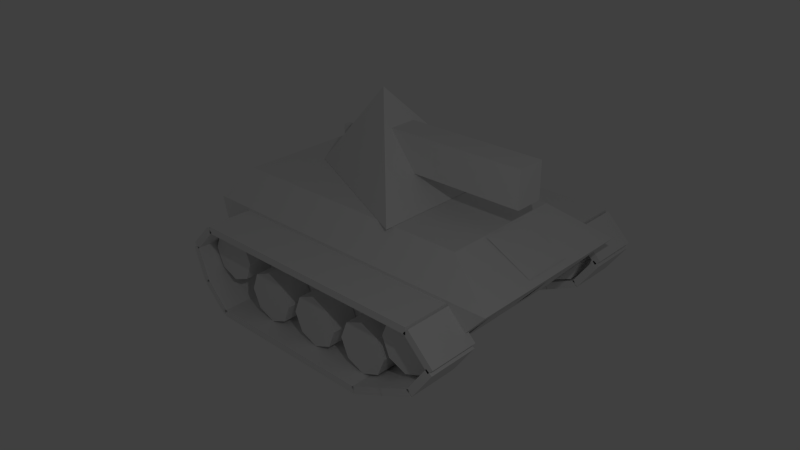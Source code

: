 # Source: mvehicles_tank.blend  (saved by Blender 2.76.0; exported with 4.5.12 LTS)
import bpy
from mathutils import Matrix  # noqa: F401  (used for matrix-valued properties, if any)

bpy.ops.wm.read_factory_settings(use_empty=True)
scene = bpy.context.scene
scene.name = 'Scene'

# ---- collections
col_collection_1 = bpy.data.collections.new('Collection 1'); scene.collection.children.link(col_collection_1)

# ---- materials (node trees are filled in below, after node groups)
mat_material = bpy.data.materials.new('Material')
mat_material.alpha_threshold = 0.0
mat_material.use_transparent_shadow = False
mat_material.roughness = 0.5
mat_material.line_color = (0.0, 0.0, 0.0, 1.0)
mat_m_hull = bpy.data.materials.new('m_hull')
mat_m_hull.alpha_threshold = 0.0
mat_m_hull.use_transparent_shadow = False
mat_m_hull.roughness = 0.5
mat_m_decal1 = bpy.data.materials.new('m_decal1')
mat_m_decal1.alpha_threshold = 0.0
mat_m_decal1.use_transparent_shadow = False
mat_m_decal1.roughness = 0.5
mat_m_decal2 = bpy.data.materials.new('m_decal2')
mat_m_decal2.alpha_threshold = 0.0
mat_m_decal2.use_transparent_shadow = False
mat_m_decal2.roughness = 0.5
mat_m_decal3 = bpy.data.materials.new('m_decal3')
mat_m_decal3.alpha_threshold = 0.0
mat_m_decal3.use_transparent_shadow = False
mat_m_decal3.roughness = 0.5
mat_m_decal4 = bpy.data.materials.new('m_decal4')
mat_m_decal4.alpha_threshold = 0.0
mat_m_decal4.use_transparent_shadow = False
mat_m_decal4.roughness = 0.5
mat_m_decal5 = bpy.data.materials.new('m_decal5')
mat_m_decal5.alpha_threshold = 0.0
mat_m_decal5.use_transparent_shadow = False
mat_m_decal5.roughness = 0.5

# ---- material node trees

# ---- world
world_world = bpy.data.worlds.new('World'); scene.world = world_world
world_world.color = (0.05088, 0.05088, 0.05088)
world_world.use_sun_shadow = False
world_world.sun_shadow_jitter_overblur = 0.0
world_world.cycles.sampling_method = 'MANUAL'
world_world.cycles.sample_map_resolution = 256

# ---- cameras
cam_camera = bpy.data.cameras.new('Camera')
cam_camera.clip_end = 100.0
cam_camera.lens = 35.0
cam_camera.sensor_width = 32.0
cam_camera.sensor_height = 18.0
cam_camera.ortho_scale = 7.314
cam_camera.dof.focus_distance = 0.0
cam_camera.dof.aperture_fstop = 128.0

# ---- lights
light_sun_005 = bpy.data.lights.new('Sun.005', 'SUN')
light_sun_005.transmission_factor = 0.0
light_sun_005.angle = 0.1993
light_sun_005.energy = 1.0
light_sun_005.shadow_buffer_clip_start = 0.5
light_sun_005.shadow_soft_size = 0.1
light_sun_005.shadow_cascade_max_distance = 1000.0
light_sun_005.cycles.use_multiple_importance_sampling = False
light_sun_004 = bpy.data.lights.new('Sun.004', 'SUN')
light_sun_004.transmission_factor = 0.0
light_sun_004.angle = 0.1993
light_sun_004.energy = 1.0
light_sun_004.shadow_buffer_clip_start = 0.5
light_sun_004.shadow_soft_size = 0.1
light_sun_004.shadow_cascade_max_distance = 1000.0
light_sun_004.cycles.use_multiple_importance_sampling = False
light_sun_003 = bpy.data.lights.new('Sun.003', 'SUN')
light_sun_003.transmission_factor = 0.0
light_sun_003.angle = 0.1993
light_sun_003.energy = 1.0
light_sun_003.shadow_buffer_clip_start = 0.5
light_sun_003.shadow_soft_size = 0.1
light_sun_003.shadow_cascade_max_distance = 1000.0
light_sun_003.cycles.use_multiple_importance_sampling = False
light_sun_002 = bpy.data.lights.new('Sun.002', 'SUN')
light_sun_002.transmission_factor = 0.0
light_sun_002.angle = 0.1993
light_sun_002.energy = 1.0
light_sun_002.shadow_buffer_clip_start = 0.5
light_sun_002.shadow_soft_size = 0.1
light_sun_002.shadow_cascade_max_distance = 1000.0
light_sun_002.cycles.use_multiple_importance_sampling = False
light_sun_001 = bpy.data.lights.new('Sun.001', 'SUN')
light_sun_001.transmission_factor = 0.0
light_sun_001.angle = 0.1993
light_sun_001.energy = 1.0
light_sun_001.shadow_buffer_clip_start = 0.5
light_sun_001.shadow_soft_size = 0.1
light_sun_001.shadow_cascade_max_distance = 1000.0
light_sun_001.cycles.use_multiple_importance_sampling = False
light_sun = bpy.data.lights.new('Sun', 'SUN')
light_sun.transmission_factor = 0.0
light_sun.angle = 0.1993
light_sun.energy = 1.0
light_sun.shadow_buffer_clip_start = 0.5
light_sun.shadow_soft_size = 0.1
light_sun.shadow_cascade_max_distance = 1000.0
light_sun.cycles.use_multiple_importance_sampling = False
light_lamp = bpy.data.lights.new('Lamp', 'POINT')
light_lamp.transmission_factor = 0.0
light_lamp.cutoff_distance = 30.0
light_lamp.energy = 100.0
light_lamp.shadow_buffer_clip_start = 1.001
light_lamp.shadow_soft_size = 0.1
light_lamp.shadow_maximum_resolution = 0.006
light_lamp.use_absolute_resolution = True
light_lamp.cycles.use_multiple_importance_sampling = False

# ---- meshes
me_cube_002 = bpy.data.meshes.new('Cube.002')
me_cube_002.from_pydata([(-0.55, -1.25, 0.6), (-0.55, -1.25, 1.1), (-0.55, -1.15, 0.6), (-0.55, -1.15, 1.1), (-0.45, -1.25, 0.6), (-0.45, -1.25, 1.1), (-0.45, -1.15, 0.6), (-0.45, -1.15, 1.1)], [], [(1, 3, 2, 0), (3, 7, 6, 2), (7, 5, 4, 6), (5, 1, 0, 4), (5, 7, 3, 1)])
_uv = me_cube_002.uv_layers.new(name='UVMap')
_uv.uv.foreach_set('vector', [0.09723, 0.5496, 0.109, 0.5496, 0.109, 0.6086, 0.09723, 0.6086, 0.109, 0.5496, 0.109, 0.5379, 0.1679, 0.5379, 0.1679, 0.5496, 0.109, 0.5379, 0.09723, 0.5379, 0.09723, 0.4789, 0.109, 0.4789, 0.09723, 0.5379, 0.09723, 0.5496, 0.03832, 0.5496, 0.03832, 0.5379, 0.09723, 0.5379, 0.109, 0.5379, 0.109, 0.5496, 0.09723, 0.5496])
me_cube_002.use_remesh_preserve_volume = False
me_cube_002.use_remesh_preserve_attributes = False
me_cube_002.use_mirror_vertex_groups = False
me_cube_002.update()
me_cube_001 = bpy.data.meshes.new('Cube.001')
me_cube_001.from_pydata([(-1.25, -1.675, -0.1583), (-1.25, -1.925, 0.8417), (-1.25, 1.825, -0.1583), (-1.25, 2.7, 0.8417), (1.25, -1.675, -0.1583), (1.25, -1.925, 0.8417), (1.25, 1.825, -0.1583), (1.25, 2.7, 0.8417), (-0.875, 1.95, 1.217), (0.875, 1.95, 1.217), (-0.875, -1.675, 1.217), (0.875, -1.675, 1.217), (-1.64, -1.25, -0.06), (-1.26, -1.25, -0.06), (-1.64, -1.505, 0.04544), (-1.26, -1.505, 0.04544), (-1.64, -1.61, 0.3), (-1.26, -1.61, 0.3), (-1.64, -1.505, 0.5546), (-1.26, -1.505, 0.5546), (-1.64, -1.25, 0.66), (-1.26, -1.25, 0.66), (-1.64, -0.9954, 0.5546), (-1.26, -0.9954, 0.5546), (-1.64, -0.89, 0.3), (-1.26, -0.89, 0.3), (-1.64, -0.9954, 0.04544), (-1.26, -0.9954, 0.04544), (-1.3, -1.589, -0.1318), (-1.3, -1.518, -0.06109), (-1.3, -1.235, -0.4854), (-1.3, -1.165, -0.4146), (-2.0, -1.589, -0.1318), (-2.0, -1.518, -0.06109), (-2.0, -1.235, -0.4854), (-2.0, -1.165, -0.4146), (-1.3, -1.503, -0.08413), (-1.3, -1.597, -0.1159), (-1.3, -1.661, 0.39), (-1.3, -1.756, 0.3583), (-2.0, -1.503, -0.08413), (-2.0, -1.597, -0.1159), (-2.0, -1.661, 0.39), (-2.0, -1.756, 0.3583), (-1.3, 0.3, -0.5), (-1.3, 0.3, -0.4), (-1.3, 0.8, -0.5), (-1.3, 0.8, -0.4), (-2.0, 0.3, -0.5), (-2.0, 0.3, -0.4), (-2.0, 0.8, -0.5), (-2.0, 0.8, -0.4), (-1.3, 1.321, -0.4953), (-1.3, 1.279, -0.4047), (-1.3, 1.774, -0.284), (-1.3, 1.732, -0.1934), (-2.0, 1.321, -0.4953), (-2.0, 1.279, -0.4047), (-2.0, 1.774, -0.284), (-2.0, 1.732, -0.1934), (-1.3, 2.241, -0.05368), (-1.3, 2.159, 0.003679), (-1.3, 2.528, 0.3559), (-1.3, 2.446, 0.4133), (-2.0, 2.241, -0.05368), (-2.0, 2.159, 0.003679), (-2.0, 2.528, 0.3559), (-2.0, 2.446, 0.4133), (-2.0, 1.15, 0.8), (-2.0, 1.15, 0.7), (-2.0, 0.65, 0.8), (-2.0, 0.65, 0.7), (-1.3, 1.15, 0.8), (-1.3, 1.15, 0.7), (-1.3, 0.65, 0.8), (-1.3, 0.65, 0.7), (-2.0, 2.539, 0.4318), (-2.0, 2.468, 0.3611), (-2.0, 2.185, 0.7854), (-2.0, 2.115, 0.7146), (-1.3, 2.539, 0.4318), (-1.3, 2.468, 0.3611), (-1.3, 2.185, 0.7854), (-1.3, 2.115, 0.7146), (-2.0, 1.65, 0.8), (-2.0, 1.65, 0.7), (-2.0, 1.15, 0.8), (-2.0, 1.15, 0.7), (-1.3, 1.65, 0.8), (-1.3, 1.65, 0.7), (-1.3, 1.15, 0.8), (-1.3, 1.15, 0.7), (-2.0, 2.15, 0.8), (-2.0, 2.15, 0.7), (-2.0, 1.65, 0.8), (-2.0, 1.65, 0.7), (-1.3, 2.15, 0.8), (-1.3, 2.15, 0.7), (-1.3, 1.65, 0.8), (-1.3, 1.65, 0.7), (-2.0, 0.65, 0.8), (-2.0, 0.65, 0.7), (-2.0, 0.15, 0.8), (-2.0, 0.15, 0.7), (-1.3, 0.65, 0.8), (-1.3, 0.65, 0.7), (-1.3, 0.15, 0.8), (-1.3, 0.15, 0.7), (-2.0, 0.15, 0.8), (-2.0, 0.15, 0.7), (-2.0, -0.35, 0.8), (-2.0, -0.35, 0.7), (-1.3, 0.15, 0.8), (-1.3, 0.15, 0.7), (-1.3, -0.35, 0.8), (-1.3, -0.35, 0.7), (-2.0, -0.35, 0.8), (-2.0, -0.35, 0.7), (-2.0, -0.85, 0.8), (-2.0, -0.85, 0.7), (-1.3, -0.35, 0.8), (-1.3, -0.35, 0.7), (-1.3, -0.85, 0.8), (-1.3, -0.85, 0.7), (-2.0, -0.85, 0.8), (-2.0, -0.85, 0.7), (-2.0, -1.35, 0.8), (-2.0, -1.35, 0.7), (-1.3, -0.85, 0.8), (-1.3, -0.85, 0.7), (-1.3, -1.35, 0.8), (-1.3, -1.35, 0.7), (-1.3, 1.771, -0.2853), (-1.3, 1.729, -0.1947), (-1.3, 2.224, -0.07401), (-1.3, 2.182, 0.01662), (-2.0, 1.771, -0.2853), (-2.0, 1.729, -0.1947), (-2.0, 2.224, -0.07401), (-2.0, 2.182, 0.01662), (-1.3, 0.8, -0.5), (-1.3, 0.8, -0.4), (-1.3, 1.3, -0.5), (-1.3, 1.3, -0.4), (-2.0, 0.8, -0.5), (-2.0, 0.8, -0.4), (-2.0, 1.3, -0.5), (-2.0, 1.3, -0.4), (-1.3, -0.2, -0.5), (-1.3, -0.2, -0.4), (-1.3, 0.3, -0.5), (-1.3, 0.3, -0.4), (-2.0, -0.2, -0.5), (-2.0, -0.2, -0.4), (-2.0, 0.3, -0.5), (-2.0, 0.3, -0.4), (-1.3, -0.7, -0.5), (-1.3, -0.7, -0.4), (-1.3, -0.2, -0.5), (-1.3, -0.2, -0.4), (-2.0, -0.7, -0.5), (-2.0, -0.7, -0.4), (-2.0, -0.2, -0.5), (-2.0, -0.2, -0.4), (-1.3, -1.2, -0.5), (-1.3, -1.2, -0.4), (-1.3, -0.7, -0.5), (-1.3, -0.7, -0.4), (-2.0, -1.2, -0.5), (-2.0, -1.2, -0.4), (-2.0, -0.7, -0.5), (-2.0, -0.7, -0.4), (-2.0, -1.385, 0.7854), (-2.0, -1.315, 0.7146), (-2.0, -1.739, 0.4318), (-2.0, -1.668, 0.3611), (-1.3, -1.385, 0.7854), (-1.3, -1.315, 0.7146), (-1.3, -1.739, 0.4318), (-1.3, -1.668, 0.3611), (-1.26, 2.155, 0.04544), (-1.64, 2.155, 0.04544), (-1.26, 2.26, 0.3), (-1.64, 2.26, 0.3), (-1.26, 2.155, 0.5546), (-1.64, 2.155, 0.5546), (-1.26, 1.9, 0.66), (-1.64, 1.9, 0.66), (-1.26, 1.645, 0.5546), (-1.64, 1.645, 0.5546), (-1.26, 1.54, 0.3), (-1.64, 1.54, 0.3), (-1.26, 1.645, 0.04544), (-1.64, 1.645, 0.04544), (-1.26, 1.9, -0.06), (-1.64, 1.9, -0.06), (-1.64, 1.2, -0.4), (-1.26, 1.2, -0.4), (-1.64, 0.9454, -0.2946), (-1.26, 0.9454, -0.2946), (-1.64, 0.84, -0.04), (-1.26, 0.84, -0.04), (-1.64, 0.9454, 0.2146), (-1.26, 0.9454, 0.2146), (-1.64, 1.2, 0.32), (-1.26, 1.2, 0.32), (-1.64, 1.455, 0.2146), (-1.26, 1.455, 0.2146), (-1.64, 1.56, -0.04), (-1.26, 1.56, -0.04), (-1.64, 1.455, -0.2946), (-1.26, 1.455, -0.2946), (-1.64, 0.35, -0.4), (-1.26, 0.35, -0.4), (-1.64, 0.09544, -0.2946), (-1.26, 0.09544, -0.2946), (-1.64, -0.01, -0.04), (-1.26, -0.01, -0.04), (-1.64, 0.09544, 0.2146), (-1.26, 0.09544, 0.2146), (-1.64, 0.35, 0.32), (-1.26, 0.35, 0.32), (-1.64, 0.6046, 0.2146), (-1.26, 0.6046, 0.2146), (-1.64, 0.71, -0.04), (-1.26, 0.71, -0.04), (-1.64, 0.6046, -0.2946), (-1.26, 0.6046, -0.2946), (-1.64, -0.5, -0.4), (-1.26, -0.5, -0.4), (-1.64, -0.7546, -0.2946), (-1.26, -0.7546, -0.2946), (-1.64, -0.86, -0.04), (-1.26, -0.86, -0.04), (-1.64, -0.7546, 0.2146), (-1.26, -0.7546, 0.2146), (-1.64, -0.5, 0.32), (-1.26, -0.5, 0.32), (-1.64, -0.2454, 0.2146), (-1.26, -0.2454, 0.2146), (-1.64, -0.14, -0.04), (-1.26, -0.14, -0.04), (-1.64, -0.2454, -0.2946), (-1.26, -0.2454, -0.2946), (1.197, -1.589, -0.1318), (1.197, -1.518, -0.06109), (1.197, -1.235, -0.4854), (1.197, -1.165, -0.4146), (1.897, -1.589, -0.1318), (1.897, -1.518, -0.06109), (1.897, -1.235, -0.4854), (1.897, -1.165, -0.4146), (1.197, -1.503, -0.08413), (1.197, -1.597, -0.1159), (1.197, -1.661, 0.39), (1.197, -1.756, 0.3583), (1.897, -1.503, -0.08413), (1.897, -1.597, -0.1159), (1.897, -1.661, 0.39), (1.897, -1.756, 0.3583), (1.197, 0.3, -0.5), (1.197, 0.3, -0.4), (1.197, 0.8, -0.5), (1.197, 0.8, -0.4), (1.897, 0.3, -0.5), (1.897, 0.3, -0.4), (1.897, 0.8, -0.5), (1.897, 0.8, -0.4), (1.197, 1.321, -0.4953), (1.197, 1.279, -0.4047), (1.197, 1.774, -0.284), (1.197, 1.732, -0.1934), (1.897, 1.321, -0.4953), (1.897, 1.279, -0.4047), (1.897, 1.774, -0.284), (1.897, 1.732, -0.1934), (1.197, 2.241, -0.05368), (1.197, 2.159, 0.003679), (1.197, 2.528, 0.3559), (1.197, 2.446, 0.4133), (1.897, 2.241, -0.05368), (1.897, 2.159, 0.003679), (1.897, 2.528, 0.3559), (1.897, 2.446, 0.4133), (1.897, 1.15, 0.8), (1.897, 1.15, 0.7), (1.897, 0.65, 0.8), (1.897, 0.65, 0.7), (1.197, 1.15, 0.8), (1.197, 1.15, 0.7), (1.197, 0.65, 0.8), (1.197, 0.65, 0.7), (1.897, 2.539, 0.4318), (1.897, 2.468, 0.3611), (1.897, 2.185, 0.7854), (1.897, 2.115, 0.7146), (1.197, 2.539, 0.4318), (1.197, 2.468, 0.3611), (1.197, 2.185, 0.7854), (1.197, 2.115, 0.7146), (1.897, 1.65, 0.8), (1.897, 1.65, 0.7), (1.897, 1.15, 0.8), (1.897, 1.15, 0.7), (1.197, 1.65, 0.8), (1.197, 1.65, 0.7), (1.197, 1.15, 0.8), (1.197, 1.15, 0.7), (1.897, 2.15, 0.8), (1.897, 2.15, 0.7), (1.897, 1.65, 0.8), (1.897, 1.65, 0.7), (1.197, 2.15, 0.8), (1.197, 2.15, 0.7), (1.197, 1.65, 0.8), (1.197, 1.65, 0.7), (1.897, 0.65, 0.8), (1.897, 0.65, 0.7), (1.897, 0.15, 0.8), (1.897, 0.15, 0.7), (1.197, 0.65, 0.8), (1.197, 0.65, 0.7), (1.197, 0.15, 0.8), (1.197, 0.15, 0.7), (1.897, 0.15, 0.8), (1.897, 0.15, 0.7), (1.897, -0.35, 0.8), (1.897, -0.35, 0.7), (1.197, 0.15, 0.8), (1.197, 0.15, 0.7), (1.197, -0.35, 0.8), (1.197, -0.35, 0.7), (1.897, -0.35, 0.8), (1.897, -0.35, 0.7), (1.897, -0.85, 0.8), (1.897, -0.85, 0.7), (1.197, -0.35, 0.8), (1.197, -0.35, 0.7), (1.197, -0.85, 0.8), (1.197, -0.85, 0.7), (1.897, -0.85, 0.8), (1.897, -0.85, 0.7), (1.897, -1.35, 0.8), (1.897, -1.35, 0.7), (1.197, -0.85, 0.8), (1.197, -0.85, 0.7), (1.197, -1.35, 0.8), (1.197, -1.35, 0.7), (1.197, 1.771, -0.2853), (1.197, 1.729, -0.1947), (1.197, 2.224, -0.07401), (1.197, 2.182, 0.01662), (1.897, 1.771, -0.2853), (1.897, 1.729, -0.1947), (1.897, 2.224, -0.07401), (1.897, 2.182, 0.01662), (1.197, 0.8, -0.5), (1.197, 0.8, -0.4), (1.197, 1.3, -0.5), (1.197, 1.3, -0.4), (1.897, 0.8, -0.5), (1.897, 0.8, -0.4), (1.897, 1.3, -0.5), (1.897, 1.3, -0.4), (1.197, -0.2, -0.5), (1.197, -0.2, -0.4), (1.197, 0.3, -0.5), (1.197, 0.3, -0.4), (1.897, -0.2, -0.5), (1.897, -0.2, -0.4), (1.897, 0.3, -0.5), (1.897, 0.3, -0.4), (1.197, -0.7, -0.5), (1.197, -0.7, -0.4), (1.197, -0.2, -0.5), (1.197, -0.2, -0.4), (1.897, -0.7, -0.5), (1.897, -0.7, -0.4), (1.897, -0.2, -0.5), (1.897, -0.2, -0.4), (1.197, -1.2, -0.5), (1.197, -1.2, -0.4), (1.197, -0.7, -0.5), (1.197, -0.7, -0.4), (1.897, -1.2, -0.5), (1.897, -1.2, -0.4), (1.897, -0.7, -0.5), (1.897, -0.7, -0.4), (1.897, -1.385, 0.7854), (1.897, -1.315, 0.7146), (1.897, -1.739, 0.4318), (1.897, -1.668, 0.3611), (1.197, -1.385, 0.7854), (1.197, -1.315, 0.7146), (1.197, -1.739, 0.4318), (1.197, -1.668, 0.3611), (1.64, -1.25, -0.06), (1.26, -1.25, -0.06), (1.64, -1.505, 0.04544), (1.26, -1.505, 0.04544), (1.64, -1.61, 0.3), (1.26, -1.61, 0.3), (1.64, -1.505, 0.5546), (1.26, -1.505, 0.5546), (1.64, -1.25, 0.66), (1.26, -1.25, 0.66), (1.64, -0.9954, 0.5546), (1.26, -0.9954, 0.5546), (1.64, -0.89, 0.3), (1.26, -0.89, 0.3), (1.64, -0.9954, 0.04544), (1.26, -0.9954, 0.04544), (1.26, 2.155, 0.04544), (1.64, 2.155, 0.04544), (1.26, 2.26, 0.3), (1.64, 2.26, 0.3), (1.26, 2.155, 0.5546), (1.64, 2.155, 0.5546), (1.26, 1.9, 0.66), (1.64, 1.9, 0.66), (1.26, 1.645, 0.5546), (1.64, 1.645, 0.5546), (1.26, 1.54, 0.3), (1.64, 1.54, 0.3), (1.26, 1.645, 0.04544), (1.64, 1.645, 0.04544), (1.26, 1.9, -0.06), (1.64, 1.9, -0.06), (1.64, 1.2, -0.4), (1.26, 1.2, -0.4), (1.64, 0.9454, -0.2946), (1.26, 0.9454, -0.2946), (1.64, 0.84, -0.04), (1.26, 0.84, -0.04), (1.64, 0.9454, 0.2146), (1.26, 0.9454, 0.2146), (1.64, 1.2, 0.32), (1.26, 1.2, 0.32), (1.64, 1.455, 0.2146), (1.26, 1.455, 0.2146), (1.64, 1.56, -0.04), (1.26, 1.56, -0.04), (1.64, 1.455, -0.2946), (1.26, 1.455, -0.2946), (1.64, 0.35, -0.4), (1.26, 0.35, -0.4), (1.64, 0.09544, -0.2946), (1.26, 0.09544, -0.2946), (1.64, -0.01, -0.04), (1.26, -0.01, -0.04), (1.64, 0.09544, 0.2146), (1.26, 0.09544, 0.2146), (1.64, 0.35, 0.32), (1.26, 0.35, 0.32), (1.64, 0.6046, 0.2146), (1.26, 0.6046, 0.2146), (1.64, 0.71, -0.04), (1.26, 0.71, -0.04), (1.64, 0.6046, -0.2946), (1.26, 0.6046, -0.2946), (1.64, -0.5, -0.4), (1.26, -0.5, -0.4), (1.64, -0.7546, -0.2946), (1.26, -0.7546, -0.2946), (1.64, -0.86, -0.04), (1.26, -0.86, -0.04), (1.64, -0.7546, 0.2146), (1.26, -0.7546, 0.2146), (1.64, -0.5, 0.32), (1.26, -0.5, 0.32), (1.64, -0.2454, 0.2146), (1.26, -0.2454, 0.2146), (1.64, -0.14, -0.04), (1.26, -0.14, -0.04), (1.64, -0.2454, -0.2946), (1.26, -0.2454, -0.2946), (-0.9, -1.719, 0.01193), (-0.2, -1.719, 0.01193), (-0.9, -1.901, 0.6881), (-0.2, -1.901, 0.6881), (0.2, 2.055, 0.08188), (0.9, 2.055, 0.08188), (0.2, 2.505, 0.6181), (0.9, 2.505, 0.6181), (0.9, -1.901, 0.6881), (0.2, -1.901, 0.6881), (0.9, -1.719, 0.01193), (0.2, -1.719, 0.01193), (-0.9, 2.055, 0.08188), (-0.2, 2.055, 0.08188), (-0.9, 2.505, 0.6181), (-0.2, 2.505, 0.6181), (-0.35, 2.612, 0.8911), (0.35, 2.612, 0.8911), (-0.35, 1.988, 1.209), (0.35, 1.988, 1.209)], [], [(1, 3, 2, 0), (3, 7, 6, 2), (7, 5, 4, 6), (5, 1, 0, 4), (0, 2, 6, 4), (1, 5, 11, 10), (9, 7, 3, 8), (8, 10, 11, 9), (5, 7, 9, 11), (1, 10, 8, 3), (18, 19, 21, 20), (22, 23, 25, 24), (13, 12, 26, 27), (14, 15, 17, 16), (24, 25, 27, 26), (20, 21, 23, 22), (16, 17, 19, 18), (12, 13, 15, 14), (21, 19, 17, 15, 13, 27, 25, 23), (20, 22, 24, 26, 12, 14, 16, 18), (29, 28, 30, 31), (31, 30, 34, 35), (35, 34, 32, 33), (33, 32, 28, 29), (28, 32, 34, 30), (33, 29, 31, 35), (37, 36, 38, 39), (39, 38, 42, 43), (43, 42, 40, 41), (41, 40, 36, 37), (36, 40, 42, 38), (41, 37, 39, 43), (45, 44, 46, 47), (47, 46, 50, 51), (51, 50, 48, 49), (49, 48, 44, 45), (44, 48, 50, 46), (49, 45, 47, 51), (53, 52, 54, 55), (55, 54, 58, 59), (59, 58, 56, 57), (57, 56, 52, 53), (52, 56, 58, 54), (57, 53, 55, 59), (65, 64, 60, 61), (63, 62, 66, 67), (60, 64, 66, 62), (67, 66, 64, 65), (65, 61, 63, 67), (61, 60, 62, 63), (75, 71, 69, 73), (72, 73, 69, 68), (74, 75, 73, 72), (70, 74, 72, 68), (70, 71, 75, 74), (68, 69, 71, 70), (83, 79, 77, 81), (80, 81, 77, 76), (82, 83, 81, 80), (78, 82, 80, 76), (78, 79, 83, 82), (76, 77, 79, 78), (91, 87, 85, 89), (88, 89, 85, 84), (90, 91, 89, 88), (86, 90, 88, 84), (86, 87, 91, 90), (84, 85, 87, 86), (99, 95, 93, 97), (96, 97, 93, 92), (98, 99, 97, 96), (94, 98, 96, 92), (94, 95, 99, 98), (92, 93, 95, 94), (107, 103, 101, 105), (104, 105, 101, 100), (106, 107, 105, 104), (102, 106, 104, 100), (102, 103, 107, 106), (100, 101, 103, 102), (115, 111, 109, 113), (112, 113, 109, 108), (114, 115, 113, 112), (110, 114, 112, 108), (110, 111, 115, 114), (108, 109, 111, 110), (123, 119, 117, 121), (120, 121, 117, 116), (122, 123, 121, 120), (118, 122, 120, 116), (118, 119, 123, 122), (116, 117, 119, 118), (131, 127, 125, 129), (128, 129, 125, 124), (130, 131, 129, 128), (126, 130, 128, 124), (126, 127, 131, 130), (124, 125, 127, 126), (133, 132, 134, 135), (135, 134, 138, 139), (139, 138, 136, 137), (137, 136, 132, 133), (132, 136, 138, 134), (137, 133, 135, 139), (141, 140, 142, 143), (143, 142, 146, 147), (147, 146, 144, 145), (145, 144, 140, 141), (140, 144, 146, 142), (145, 141, 143, 147), (149, 148, 150, 151), (151, 150, 154, 155), (155, 154, 152, 153), (153, 152, 148, 149), (148, 152, 154, 150), (153, 149, 151, 155), (157, 156, 158, 159), (159, 158, 162, 163), (163, 162, 160, 161), (161, 160, 156, 157), (156, 160, 162, 158), (161, 157, 159, 163), (165, 164, 166, 167), (167, 166, 170, 171), (171, 170, 168, 169), (169, 168, 164, 165), (164, 168, 170, 166), (169, 165, 167, 171), (179, 175, 173, 177), (176, 177, 173, 172), (178, 179, 177, 176), (174, 178, 176, 172), (174, 175, 179, 178), (172, 173, 175, 174), (204, 206, 208, 210, 196, 198, 200, 202), (187, 185, 183, 181, 195, 193, 191, 189), (195, 194, 192, 193), (191, 190, 188, 189), (187, 186, 184, 185), (183, 182, 180, 181), (193, 192, 190, 191), (194, 195, 181, 180), (185, 184, 182, 183), (189, 188, 186, 187), (202, 203, 205, 204), (206, 207, 209, 208), (197, 196, 210, 211), (198, 199, 201, 200), (208, 209, 211, 210), (204, 205, 207, 206), (200, 201, 203, 202), (196, 197, 199, 198), (220, 222, 224, 226, 212, 214, 216, 218), (218, 219, 221, 220), (222, 223, 225, 224), (213, 212, 226, 227), (214, 215, 217, 216), (224, 225, 227, 226), (220, 221, 223, 222), (216, 217, 219, 218), (212, 213, 215, 214), (236, 238, 240, 242, 228, 230, 232, 234), (234, 235, 237, 236), (238, 239, 241, 240), (229, 228, 242, 243), (230, 231, 233, 232), (240, 241, 243, 242), (236, 237, 239, 238), (232, 233, 235, 234), (228, 229, 231, 230), (205, 203, 201, 199, 197, 211, 209, 207), (221, 219, 217, 215, 213, 227, 225, 223), (237, 235, 233, 231, 229, 243, 241, 239), (194, 180, 182, 184, 186, 188, 190, 192), (245, 247, 246, 244), (247, 251, 250, 246), (251, 249, 248, 250), (249, 245, 244, 248), (244, 246, 250, 248), (249, 251, 247, 245), (253, 255, 254, 252), (255, 259, 258, 254), (259, 257, 256, 258), (257, 253, 252, 256), (252, 254, 258, 256), (257, 259, 255, 253), (261, 263, 262, 260), (263, 267, 266, 262), (267, 265, 264, 266), (265, 261, 260, 264), (260, 262, 266, 264), (265, 267, 263, 261), (269, 271, 270, 268), (271, 275, 274, 270), (275, 273, 272, 274), (273, 269, 268, 272), (268, 270, 274, 272), (273, 275, 271, 269), (281, 277, 276, 280), (279, 283, 282, 278), (276, 278, 282, 280), (283, 281, 280, 282), (281, 283, 279, 277), (277, 279, 278, 276), (291, 289, 285, 287), (288, 284, 285, 289), (290, 288, 289, 291), (286, 284, 288, 290), (286, 290, 291, 287), (284, 286, 287, 285), (299, 297, 293, 295), (296, 292, 293, 297), (298, 296, 297, 299), (294, 292, 296, 298), (294, 298, 299, 295), (292, 294, 295, 293), (307, 305, 301, 303), (304, 300, 301, 305), (306, 304, 305, 307), (302, 300, 304, 306), (302, 306, 307, 303), (300, 302, 303, 301), (315, 313, 309, 311), (312, 308, 309, 313), (314, 312, 313, 315), (310, 308, 312, 314), (310, 314, 315, 311), (308, 310, 311, 309), (323, 321, 317, 319), (320, 316, 317, 321), (322, 320, 321, 323), (318, 316, 320, 322), (318, 322, 323, 319), (316, 318, 319, 317), (331, 329, 325, 327), (328, 324, 325, 329), (330, 328, 329, 331), (326, 324, 328, 330), (326, 330, 331, 327), (324, 326, 327, 325), (339, 337, 333, 335), (336, 332, 333, 337), (338, 336, 337, 339), (334, 332, 336, 338), (334, 338, 339, 335), (332, 334, 335, 333), (347, 345, 341, 343), (344, 340, 341, 345), (346, 344, 345, 347), (342, 340, 344, 346), (342, 346, 347, 343), (340, 342, 343, 341), (349, 351, 350, 348), (351, 355, 354, 350), (355, 353, 352, 354), (353, 349, 348, 352), (348, 350, 354, 352), (353, 355, 351, 349), (357, 359, 358, 356), (359, 363, 362, 358), (363, 361, 360, 362), (361, 357, 356, 360), (356, 358, 362, 360), (361, 363, 359, 357), (365, 367, 366, 364), (367, 371, 370, 366), (371, 369, 368, 370), (369, 365, 364, 368), (364, 366, 370, 368), (369, 371, 367, 365), (373, 375, 374, 372), (375, 379, 378, 374), (379, 377, 376, 378), (377, 373, 372, 376), (372, 374, 378, 376), (377, 379, 375, 373), (381, 383, 382, 380), (383, 387, 386, 382), (387, 385, 384, 386), (385, 381, 380, 384), (380, 382, 386, 384), (385, 387, 383, 381), (395, 393, 389, 391), (392, 388, 389, 393), (394, 392, 393, 395), (390, 388, 392, 394), (390, 394, 395, 391), (388, 390, 391, 389), (402, 404, 405, 403), (406, 408, 409, 407), (397, 411, 410, 396), (398, 400, 401, 399), (408, 410, 411, 409), (404, 406, 407, 405), (400, 402, 403, 401), (396, 398, 399, 397), (405, 407, 409, 411, 397, 399, 401, 403), (404, 402, 400, 398, 396, 410, 408, 406), (436, 434, 432, 430, 428, 442, 440, 438), (419, 421, 423, 425, 427, 413, 415, 417), (427, 425, 424, 426), (423, 421, 420, 422), (419, 417, 416, 418), (415, 413, 412, 414), (425, 423, 422, 424), (426, 412, 413, 427), (417, 415, 414, 416), (421, 419, 418, 420), (434, 436, 437, 435), (438, 440, 441, 439), (429, 443, 442, 428), (430, 432, 433, 431), (440, 442, 443, 441), (436, 438, 439, 437), (432, 434, 435, 433), (428, 430, 431, 429), (452, 450, 448, 446, 444, 458, 456, 454), (450, 452, 453, 451), (454, 456, 457, 455), (445, 459, 458, 444), (446, 448, 449, 447), (456, 458, 459, 457), (452, 454, 455, 453), (448, 450, 451, 449), (444, 446, 447, 445), (468, 466, 464, 462, 460, 474, 472, 470), (466, 468, 469, 467), (470, 472, 473, 471), (461, 475, 474, 460), (462, 464, 465, 463), (472, 474, 475, 473), (468, 470, 471, 469), (464, 466, 467, 465), (460, 462, 463, 461), (437, 439, 441, 443, 429, 431, 433, 435), (453, 455, 457, 459, 445, 447, 449, 451), (469, 471, 473, 475, 461, 463, 465, 467), (426, 424, 422, 420, 418, 416, 414, 412), (476, 477, 479, 478), (480, 482, 483, 481), (487, 486, 484, 485), (488, 490, 491, 489), (492, 494, 495, 493)])
me_cube_001.polygons.foreach_set('material_index', [1, 1, 1, 1, 1, 1, 1, 1, 1, 1, 1, 1, 1, 1, 1, 1, 1, 1, 1, 1, 1, 1, 1, 1, 1, 1, 1, 1, 1, 1, 1, 1, 1, 1, 1, 1, 1, 1, 1, 1, 1, 1, 1, 1, 1, 1, 1, 1, 1, 1, 1, 1, 1, 1, 1, 1, 1, 1, 1, 1, 1, 1, 1, 1, 1, 1, 1, 1, 1, 1, 1, 1, 1, 1, 1, 1, 1, 1, 1, 1, 1, 1, 1, 1, 1, 1, 1, 1, 1, 1, 1, 1, 1, 1, 1, 1, 1, 1, 1, 1, 1, 1, 1, 1, 1, 1, 1, 1, 1, 1, 1, 1, 1, 1, 1, 1, 1, 1, 1, 1, 1, 1, 1, 1, 1, 1, 1, 1, 1, 1, 1, 1, 1, 1, 1, 1, 1, 1, 1, 1, 1, 1, 1, 1, 1, 1, 1, 1, 1, 1, 1, 1, 1, 1, 1, 1, 1, 1, 1, 1, 1, 1, 1, 1, 1, 1, 1, 1, 1, 1, 1, 1, 1, 1, 1, 1, 1, 1, 1, 1, 1, 1, 1, 1, 1, 1, 1, 1, 1, 1, 1, 1, 1, 1, 1, 1, 1, 1, 1, 1, 1, 1, 1, 1, 1, 1, 1, 1, 1, 1, 1, 1, 1, 1, 1, 1, 1, 1, 1, 1, 1, 1, 1, 1, 1, 1, 1, 1, 1, 1, 1, 1, 1, 1, 1, 1, 1, 1, 1, 1, 1, 1, 1, 1, 1, 1, 1, 1, 1, 1, 1, 1, 1, 1, 1, 1, 1, 1, 1, 1, 1, 1, 1, 1, 1, 1, 1, 1, 1, 1, 1, 1, 1, 1, 1, 1, 1, 1, 1, 1, 1, 1, 1, 1, 1, 1, 1, 1, 1, 1, 1, 1, 1, 1, 1, 1, 1, 1, 1, 1, 1, 1, 1, 1, 1, 1, 1, 1, 1, 1, 1, 1, 1, 1, 1, 1, 1, 1, 1, 1, 1, 1, 1, 1, 1, 1, 1, 1, 1, 1, 1, 1, 1, 1, 1, 1, 1, 1, 0, 0, 0, 0, 0])
_uv = me_cube_001.uv_layers.new(name='UVMap')
_uv.uv.foreach_set('vector', [0.8856, 0.6319, 0.4564, 0.6319, 0.5376, 0.5391, 0.8624, 0.5391, 0.4482, 0.6464, 0.4482, 0.8784, 0.3249, 0.8784, 0.3249, 0.6464, 0.4564, 0.8928, 0.8856, 0.8928, 0.8624, 0.9856, 0.5376, 0.9856, 0.9043, 0.8784, 0.9043, 0.6464, 0.9999, 0.6464, 0.9999, 0.8784, 6.688e-05, 0.6464, 0.3249, 0.6464, 0.3249, 0.8784, 6.682e-05, 0.8784, 0.9043, 0.6464, 0.9043, 0.8784, 0.8624, 0.8436, 0.8624, 0.6812, 0.526, 0.8436, 0.4482, 0.8784, 0.4482, 0.6464, 0.526, 0.6812, 0.526, 0.6812, 0.8624, 0.6812, 0.8624, 0.8436, 0.526, 0.8436, 0.8856, 0.8928, 0.4564, 0.8928, 0.526, 0.8436, 0.8624, 0.8436, 0.8856, 0.6319, 0.8624, 0.6812, 0.526, 0.6812, 0.4564, 0.6319, 0.2704, 0.5301, 0.2296, 0.5301, 0.2296, 0.4676, 0.2704, 0.4676, 0.2704, 0.4051, 0.2296, 0.4051, 0.2296, 0.3426, 0.2704, 0.3426, 0.2296, 0.2177, 0.2704, 0.2177, 0.2704, 0.2802, 0.2296, 0.2802, 0.2704, 0.1552, 0.2296, 0.1552, 0.2296, 0.09269, 0.2704, 0.09269, 0.2704, 0.3426, 0.2296, 0.3426, 0.2296, 0.2802, 0.2704, 0.2802, 0.2704, 0.4676, 0.2296, 0.4676, 0.2296, 0.4051, 0.2704, 0.4051, 0.2704, 0.5926, 0.2296, 0.5926, 0.2296, 0.5301, 0.2704, 0.5301, 0.2704, 0.2177, 0.2296, 0.2177, 0.2296, 0.1552, 0.2704, 0.1552, 0.1854, 0.4493, 0.1229, 0.4493, 0.07873, 0.4051, 0.07873, 0.3426, 0.1229, 0.2985, 0.1854, 0.2985, 0.2296, 0.3426, 0.2296, 0.4051, 0.3146, 0.4493, 0.2704, 0.4051, 0.2704, 0.3426, 0.3146, 0.2985, 0.3771, 0.2985, 0.4213, 0.3426, 0.4213, 0.4051, 0.3771, 0.4493, 0.04375, 0.215, 0.04375, 0.2374, 0.1562, 0.2374, 0.1562, 0.215, 0.1787, 0.01249, 0.1562, 0.01249, 0.1562, 0.1025, 0.1787, 0.1025, 0.1562, 0.125, 0.1562, 0.1025, 0.04375, 0.1025, 0.04375, 0.125, 0.02126, 0.1025, 0.04375, 0.1025, 0.04375, 0.01249, 0.02126, 0.01249, 0.04375, 0.01249, 0.04375, 0.1025, 0.1562, 0.1025, 0.1562, 0.01249, 0.04375, 0.125, 0.04375, 0.215, 0.1562, 0.215, 0.1562, 0.125, 0.1562, 0.2374, 0.1562, 0.215, 0.04375, 0.215, 0.04375, 0.2374, 0.04375, 0.01249, 0.02126, 0.01249, 0.02126, 0.1025, 0.04375, 0.1025, 0.04375, 0.1025, 0.04375, 0.125, 0.1562, 0.125, 0.1562, 0.1025, 0.1562, 0.1025, 0.1787, 0.1025, 0.1787, 0.01249, 0.1562, 0.01249, 0.1562, 0.215, 0.1562, 0.125, 0.04375, 0.125, 0.04375, 0.215, 0.1562, 0.1025, 0.1562, 0.01249, 0.04375, 0.01249, 0.04375, 0.1025, 0.04375, 0.215, 0.04375, 0.2374, 0.1562, 0.2374, 0.1562, 0.215, 0.1787, 0.01249, 0.1562, 0.01249, 0.1562, 0.1025, 0.1787, 0.1025, 0.1562, 0.125, 0.1562, 0.1025, 0.04375, 0.1025, 0.04375, 0.125, 0.02126, 0.1025, 0.04375, 0.1025, 0.04375, 0.01249, 0.02126, 0.01249, 0.04375, 0.01249, 0.04375, 0.1025, 0.1562, 0.1025, 0.1562, 0.01249, 0.04375, 0.125, 0.04375, 0.215, 0.1562, 0.215, 0.1562, 0.125, 0.04375, 0.215, 0.04375, 0.2374, 0.1562, 0.2374, 0.1562, 0.215, 0.1787, 0.01249, 0.1562, 0.01249, 0.1562, 0.1025, 0.1787, 0.1025, 0.1562, 0.125, 0.1562, 0.1025, 0.04375, 0.1025, 0.04375, 0.125, 0.02126, 0.1025, 0.04375, 0.1025, 0.04375, 0.01249, 0.02126, 0.01249, 0.04375, 0.01249, 0.04375, 0.1025, 0.1562, 0.1025, 0.1562, 0.01249, 0.04375, 0.125, 0.04375, 0.215, 0.1562, 0.215, 0.1562, 0.125, 0.02126, 0.1025, 0.04375, 0.1025, 0.04375, 0.01249, 0.02126, 0.01249, 0.1787, 0.01249, 0.1562, 0.01249, 0.1562, 0.1025, 0.1787, 0.1025, 0.04375, 0.01249, 0.04375, 0.1025, 0.1562, 0.1025, 0.1562, 0.01249, 0.1562, 0.125, 0.1562, 0.1025, 0.04375, 0.1025, 0.04375, 0.125, 0.04375, 0.125, 0.04375, 0.215, 0.1562, 0.215, 0.1562, 0.125, 0.04375, 0.215, 0.04375, 0.2374, 0.1562, 0.2374, 0.1562, 0.215, 0.1562, 0.215, 0.1562, 0.125, 0.04375, 0.125, 0.04375, 0.215, 0.04375, 0.01249, 0.02126, 0.01249, 0.02126, 0.1025, 0.04375, 0.1025, 0.1562, 0.2374, 0.1562, 0.215, 0.04375, 0.215, 0.04375, 0.2374, 0.1562, 0.1025, 0.1562, 0.01249, 0.04375, 0.01249, 0.04375, 0.1025, 0.1562, 0.1025, 0.1787, 0.1025, 0.1787, 0.01249, 0.1562, 0.01249, 0.04375, 0.1025, 0.04375, 0.125, 0.1562, 0.125, 0.1562, 0.1025, 0.1562, 0.215, 0.1562, 0.125, 0.04375, 0.125, 0.04375, 0.215, 0.04375, 0.01249, 0.02126, 0.01249, 0.02126, 0.1025, 0.04375, 0.1025, 0.1562, 0.2374, 0.1562, 0.215, 0.04375, 0.215, 0.04375, 0.2374, 0.1562, 0.1025, 0.1562, 0.01249, 0.04375, 0.01249, 0.04375, 0.1025, 0.1562, 0.1025, 0.1787, 0.1025, 0.1787, 0.01249, 0.1562, 0.01249, 0.04375, 0.1025, 0.04375, 0.125, 0.1562, 0.125, 0.1562, 0.1025, 0.1562, 0.215, 0.1562, 0.125, 0.04375, 0.125, 0.04375, 0.215, 0.04375, 0.01249, 0.02126, 0.01249, 0.02126, 0.1025, 0.04375, 0.1025, 0.1562, 0.2374, 0.1562, 0.215, 0.04375, 0.215, 0.04375, 0.2374, 0.1562, 0.1025, 0.1562, 0.01249, 0.04375, 0.01249, 0.04375, 0.1025, 0.1562, 0.1025, 0.1787, 0.1025, 0.1787, 0.01249, 0.1562, 0.01249, 0.04375, 0.1025, 0.04375, 0.125, 0.1562, 0.125, 0.1562, 0.1025, 0.1562, 0.215, 0.1562, 0.125, 0.04375, 0.125, 0.04375, 0.215, 0.04375, 0.01249, 0.02126, 0.01249, 0.02126, 0.1025, 0.04375, 0.1025, 0.1562, 0.2374, 0.1562, 0.215, 0.04375, 0.215, 0.04375, 0.2374, 0.1562, 0.1025, 0.1562, 0.01249, 0.04375, 0.01249, 0.04375, 0.1025, 0.1562, 0.1025, 0.1787, 0.1025, 0.1787, 0.01249, 0.1562, 0.01249, 0.04375, 0.1025, 0.04375, 0.125, 0.1562, 0.125, 0.1562, 0.1025, 0.1562, 0.215, 0.1562, 0.125, 0.04375, 0.125, 0.04375, 0.215, 0.04375, 0.01249, 0.02126, 0.01249, 0.02126, 0.1025, 0.04375, 0.1025, 0.1562, 0.2374, 0.1562, 0.215, 0.04375, 0.215, 0.04375, 0.2374, 0.1562, 0.1025, 0.1562, 0.01249, 0.04375, 0.01249, 0.04375, 0.1025, 0.1562, 0.1025, 0.1787, 0.1025, 0.1787, 0.01249, 0.1562, 0.01249, 0.04375, 0.1025, 0.04375, 0.125, 0.1562, 0.125, 0.1562, 0.1025, 0.1562, 0.215, 0.1562, 0.125, 0.04375, 0.125, 0.04375, 0.215, 0.04375, 0.01249, 0.02126, 0.01249, 0.02126, 0.1025, 0.04375, 0.1025, 0.1562, 0.2374, 0.1562, 0.215, 0.04375, 0.215, 0.04375, 0.2374, 0.1562, 0.1025, 0.1562, 0.01249, 0.04375, 0.01249, 0.04375, 0.1025, 0.1562, 0.1025, 0.1787, 0.1025, 0.1787, 0.01249, 0.1562, 0.01249, 0.04375, 0.1025, 0.04375, 0.125, 0.1562, 0.125, 0.1562, 0.1025, 0.1562, 0.215, 0.1562, 0.125, 0.04375, 0.125, 0.04375, 0.215, 0.04375, 0.01249, 0.02126, 0.01249, 0.02126, 0.1025, 0.04375, 0.1025, 0.1562, 0.2374, 0.1562, 0.215, 0.04375, 0.215, 0.04375, 0.2374, 0.1562, 0.1025, 0.1562, 0.01249, 0.04375, 0.01249, 0.04375, 0.1025, 0.1562, 0.1025, 0.1787, 0.1025, 0.1787, 0.01249, 0.1562, 0.01249, 0.04375, 0.1025, 0.04375, 0.125, 0.1562, 0.125, 0.1562, 0.1025, 0.1562, 0.215, 0.1562, 0.125, 0.04375, 0.125, 0.04375, 0.215, 0.04375, 0.01249, 0.02126, 0.01249, 0.02126, 0.1025, 0.04375, 0.1025, 0.1562, 0.2374, 0.1562, 0.215, 0.04375, 0.215, 0.04375, 0.2374, 0.1562, 0.1025, 0.1562, 0.01249, 0.04375, 0.01249, 0.04375, 0.1025, 0.1562, 0.1025, 0.1787, 0.1025, 0.1787, 0.01249, 0.1562, 0.01249, 0.04375, 0.1025, 0.04375, 0.125, 0.1562, 0.125, 0.1562, 0.1025, 0.04375, 0.215, 0.04375, 0.2374, 0.1562, 0.2374, 0.1562, 0.215, 0.1787, 0.01249, 0.1562, 0.01249, 0.1562, 0.1025, 0.1787, 0.1025, 0.1562, 0.125, 0.1562, 0.1025, 0.04375, 0.1025, 0.04375, 0.125, 0.02126, 0.1025, 0.04375, 0.1025, 0.04375, 0.01249, 0.02126, 0.01249, 0.04375, 0.01249, 0.04375, 0.1025, 0.1562, 0.1025, 0.1562, 0.01249, 0.04375, 0.125, 0.04375, 0.215, 0.1562, 0.215, 0.1562, 0.125, 0.04375, 0.215, 0.04375, 0.2374, 0.1562, 0.2374, 0.1562, 0.215, 0.1787, 0.01249, 0.1562, 0.01249, 0.1562, 0.1025, 0.1787, 0.1025, 0.1562, 0.125, 0.1562, 0.1025, 0.04375, 0.1025, 0.04375, 0.125, 0.02126, 0.1025, 0.04375, 0.1025, 0.04375, 0.01249, 0.02126, 0.01249, 0.04375, 0.01249, 0.04375, 0.1025, 0.1562, 0.1025, 0.1562, 0.01249, 0.04375, 0.125, 0.04375, 0.215, 0.1562, 0.215, 0.1562, 0.125, 0.04375, 0.215, 0.04375, 0.2374, 0.1562, 0.2374, 0.1562, 0.215, 0.1787, 0.01249, 0.1562, 0.01249, 0.1562, 0.1025, 0.1787, 0.1025, 0.1562, 0.125, 0.1562, 0.1025, 0.04375, 0.1025, 0.04375, 0.125, 0.02126, 0.1025, 0.04375, 0.1025, 0.04375, 0.01249, 0.02126, 0.01249, 0.04375, 0.01249, 0.04375, 0.1025, 0.1562, 0.1025, 0.1562, 0.01249, 0.04375, 0.125, 0.04375, 0.215, 0.1562, 0.215, 0.1562, 0.125, 0.04375, 0.215, 0.04375, 0.2374, 0.1562, 0.2374, 0.1562, 0.215, 0.1787, 0.01249, 0.1562, 0.01249, 0.1562, 0.1025, 0.1787, 0.1025, 0.1562, 0.125, 0.1562, 0.1025, 0.04375, 0.1025, 0.04375, 0.125, 0.02126, 0.1025, 0.04375, 0.1025, 0.04375, 0.01249, 0.02126, 0.01249, 0.04375, 0.01249, 0.04375, 0.1025, 0.1562, 0.1025, 0.1562, 0.01249, 0.04375, 0.125, 0.04375, 0.215, 0.1562, 0.215, 0.1562, 0.125, 0.04375, 0.215, 0.04375, 0.2374, 0.1562, 0.2374, 0.1562, 0.215, 0.1787, 0.01249, 0.1562, 0.01249, 0.1562, 0.1025, 0.1787, 0.1025, 0.1562, 0.125, 0.1562, 0.1025, 0.04375, 0.1025, 0.04375, 0.125, 0.02126, 0.1025, 0.04375, 0.1025, 0.04375, 0.01249, 0.02126, 0.01249, 0.04375, 0.01249, 0.04375, 0.1025, 0.1562, 0.1025, 0.1562, 0.01249, 0.04375, 0.125, 0.04375, 0.215, 0.1562, 0.215, 0.1562, 0.125, 0.1562, 0.215, 0.1562, 0.125, 0.04375, 0.125, 0.04375, 0.215, 0.04375, 0.01249, 0.02126, 0.01249, 0.02126, 0.1025, 0.04375, 0.1025, 0.1562, 0.2374, 0.1562, 0.215, 0.04375, 0.215, 0.04375, 0.2374, 0.1562, 0.1025, 0.1562, 0.01249, 0.04375, 0.01249, 0.04375, 0.1025, 0.1562, 0.1025, 0.1787, 0.1025, 0.1787, 0.01249, 0.1562, 0.01249, 0.04375, 0.1025, 0.04375, 0.125, 0.1562, 0.125, 0.1562, 0.1025, 0.3146, 0.4493, 0.2704, 0.4051, 0.2704, 0.3426, 0.3146, 0.2985, 0.3771, 0.2985, 0.4213, 0.3426, 0.4213, 0.4051, 0.3771, 0.4493, 0.3146, 0.4493, 0.2704, 0.4051, 0.2704, 0.3426, 0.3146, 0.2985, 0.3771, 0.2985, 0.4213, 0.3426, 0.4213, 0.4051, 0.3771, 0.4493, 0.2704, 0.2177, 0.2296, 0.2177, 0.2296, 0.1552, 0.2704, 0.1552, 0.2704, 0.5926, 0.2296, 0.5926, 0.2296, 0.5301, 0.2704, 0.5301, 0.2704, 0.4676, 0.2296, 0.4676, 0.2296, 0.4051, 0.2704, 0.4051, 0.2704, 0.3426, 0.2296, 0.3426, 0.2296, 0.2802, 0.2704, 0.2802, 0.2704, 0.1552, 0.2296, 0.1552, 0.2296, 0.09268, 0.2704, 0.09268, 0.2296, 0.2177, 0.2704, 0.2177, 0.2704, 0.2802, 0.2296, 0.2802, 0.2704, 0.4051, 0.2296, 0.4051, 0.2296, 0.3426, 0.2704, 0.3426, 0.2704, 0.5301, 0.2296, 0.5301, 0.2296, 0.4676, 0.2704, 0.4676, 0.2704, 0.5301, 0.2296, 0.5301, 0.2296, 0.4676, 0.2704, 0.4676, 0.2704, 0.4051, 0.2296, 0.4051, 0.2296, 0.3426, 0.2704, 0.3426, 0.2296, 0.2177, 0.2704, 0.2177, 0.2704, 0.2802, 0.2296, 0.2802, 0.2704, 0.1552, 0.2296, 0.1552, 0.2296, 0.09268, 0.2704, 0.09268, 0.2704, 0.3426, 0.2296, 0.3426, 0.2296, 0.2802, 0.2704, 0.2802, 0.2704, 0.4676, 0.2296, 0.4676, 0.2296, 0.4051, 0.2704, 0.4051, 0.2704, 0.5926, 0.2296, 0.5926, 0.2296, 0.5301, 0.2704, 0.5301, 0.2704, 0.2177, 0.2296, 0.2177, 0.2296, 0.1552, 0.2704, 0.1552, 0.3146, 0.4493, 0.2704, 0.4051, 0.2704, 0.3426, 0.3146, 0.2985, 0.3771, 0.2985, 0.4213, 0.3426, 0.4213, 0.4051, 0.3771, 0.4493, 0.2704, 0.5301, 0.2296, 0.5301, 0.2296, 0.4676, 0.2704, 0.4676, 0.2704, 0.4051, 0.2296, 0.4051, 0.2296, 0.3426, 0.2704, 0.3426, 0.2296, 0.2177, 0.2704, 0.2177, 0.2704, 0.2802, 0.2296, 0.2802, 0.2704, 0.1552, 0.2296, 0.1552, 0.2296, 0.09268, 0.2704, 0.09268, 0.2704, 0.3426, 0.2296, 0.3426, 0.2296, 0.2802, 0.2704, 0.2802, 0.2704, 0.4676, 0.2296, 0.4676, 0.2296, 0.4051, 0.2704, 0.4051, 0.2704, 0.5926, 0.2296, 0.5926, 0.2296, 0.5301, 0.2704, 0.5301, 0.2704, 0.2177, 0.2296, 0.2177, 0.2296, 0.1552, 0.2704, 0.1552, 0.3146, 0.4493, 0.2704, 0.4051, 0.2704, 0.3426, 0.3146, 0.2985, 0.3771, 0.2985, 0.4213, 0.3426, 0.4213, 0.4051, 0.3771, 0.4493, 0.2704, 0.5301, 0.2296, 0.5301, 0.2296, 0.4676, 0.2704, 0.4676, 0.2704, 0.4051, 0.2296, 0.4051, 0.2296, 0.3426, 0.2704, 0.3426, 0.2296, 0.2177, 0.2704, 0.2177, 0.2704, 0.2802, 0.2296, 0.2802, 0.2704, 0.1552, 0.2296, 0.1552, 0.2296, 0.09268, 0.2704, 0.09268, 0.2704, 0.3426, 0.2296, 0.3426, 0.2296, 0.2802, 0.2704, 0.2802, 0.2704, 0.4676, 0.2296, 0.4676, 0.2296, 0.4051, 0.2704, 0.4051, 0.2704, 0.5926, 0.2296, 0.5926, 0.2296, 0.5301, 0.2704, 0.5301, 0.2704, 0.2177, 0.2296, 0.2177, 0.2296, 0.1552, 0.2704, 0.1552, 0.1854, 0.4493, 0.1229, 0.4493, 0.07874, 0.4051, 0.07874, 0.3426, 0.1229, 0.2985, 0.1854, 0.2985, 0.2296, 0.3426, 0.2296, 0.4051, 0.1854, 0.4493, 0.1229, 0.4493, 0.07874, 0.4051, 0.07874, 0.3426, 0.1229, 0.2985, 0.1854, 0.2985, 0.2296, 0.3426, 0.2296, 0.4051, 0.1854, 0.4493, 0.1229, 0.4493, 0.07874, 0.4051, 0.07874, 0.3426, 0.1229, 0.2985, 0.1854, 0.2985, 0.2296, 0.3426, 0.2296, 0.4051, 0.1229, 0.2985, 0.1854, 0.2985, 0.2296, 0.3426, 0.2296, 0.4051, 0.1854, 0.4493, 0.1229, 0.4493, 0.07874, 0.4051, 0.07874, 0.3426, 0.04375, 0.215, 0.1562, 0.215, 0.1562, 0.2374, 0.04375, 0.2374, 0.1787, 0.01249, 0.1787, 0.1025, 0.1562, 0.1025, 0.1562, 0.01249, 0.1562, 0.125, 0.04375, 0.125, 0.04375, 0.1025, 0.1562, 0.1025, 0.02126, 0.1025, 0.02126, 0.01249, 0.04375, 0.01249, 0.04375, 0.1025, 0.04375, 0.01249, 0.1562, 0.01249, 0.1562, 0.1025, 0.04375, 0.1025, 0.04375, 0.125, 0.1562, 0.125, 0.1562, 0.215, 0.04375, 0.215, 0.1562, 0.2374, 0.04375, 0.2374, 0.04375, 0.215, 0.1562, 0.215, 0.04375, 0.01249, 0.04375, 0.1025, 0.02126, 0.1025, 0.02126, 0.01249, 0.04375, 0.1025, 0.1562, 0.1025, 0.1562, 0.125, 0.04375, 0.125, 0.1562, 0.1025, 0.1562, 0.01249, 0.1787, 0.01249, 0.1787, 0.1025, 0.1562, 0.215, 0.04375, 0.215, 0.04375, 0.125, 0.1562, 0.125, 0.1562, 0.1025, 0.04375, 0.1025, 0.04375, 0.01249, 0.1562, 0.01249, 0.04375, 0.215, 0.1562, 0.215, 0.1562, 0.2374, 0.04375, 0.2374, 0.1787, 0.01249, 0.1787, 0.1025, 0.1562, 0.1025, 0.1562, 0.01249, 0.1562, 0.125, 0.04375, 0.125, 0.04375, 0.1025, 0.1562, 0.1025, 0.02126, 0.1025, 0.02126, 0.01249, 0.04375, 0.01249, 0.04375, 0.1025, 0.04375, 0.01249, 0.1562, 0.01249, 0.1562, 0.1025, 0.04375, 0.1025, 0.04375, 0.125, 0.1562, 0.125, 0.1562, 0.215, 0.04375, 0.215, 0.04375, 0.215, 0.1562, 0.215, 0.1562, 0.2374, 0.04375, 0.2374, 0.1787, 0.01249, 0.1787, 0.1025, 0.1562, 0.1025, 0.1562, 0.01249, 0.1562, 0.125, 0.04375, 0.125, 0.04375, 0.1025, 0.1562, 0.1025, 0.02126, 0.1025, 0.02126, 0.01249, 0.04375, 0.01249, 0.04375, 0.1025, 0.04375, 0.01249, 0.1562, 0.01249, 0.1562, 0.1025, 0.04375, 0.1025, 0.04375, 0.125, 0.1562, 0.125, 0.1562, 0.215, 0.04375, 0.215, 0.02126, 0.1025, 0.02126, 0.01249, 0.04375, 0.01249, 0.04375, 0.1025, 0.1787, 0.01249, 0.1787, 0.1025, 0.1562, 0.1025, 0.1562, 0.01249, 0.04375, 0.01249, 0.1562, 0.01249, 0.1562, 0.1025, 0.04375, 0.1025, 0.1562, 0.125, 0.04375, 0.125, 0.04375, 0.1025, 0.1562, 0.1025, 0.04375, 0.125, 0.1562, 0.125, 0.1562, 0.215, 0.04375, 0.215, 0.04375, 0.215, 0.1562, 0.215, 0.1562, 0.2374, 0.04375, 0.2374, 0.1562, 0.215, 0.04375, 0.215, 0.04375, 0.125, 0.1562, 0.125, 0.04375, 0.01249, 0.04375, 0.1025, 0.02126, 0.1025, 0.02126, 0.01249, 0.1562, 0.2374, 0.04375, 0.2374, 0.04375, 0.215, 0.1562, 0.215, 0.1562, 0.1025, 0.04375, 0.1025, 0.04375, 0.01249, 0.1562, 0.01249, 0.1562, 0.1025, 0.1562, 0.01249, 0.1787, 0.01249, 0.1787, 0.1025, 0.04375, 0.1025, 0.1562, 0.1025, 0.1562, 0.125, 0.04375, 0.125, 0.1562, 0.215, 0.04375, 0.215, 0.04375, 0.125, 0.1562, 0.125, 0.04375, 0.01249, 0.04375, 0.1025, 0.02126, 0.1025, 0.02126, 0.01249, 0.1562, 0.2374, 0.04375, 0.2374, 0.04375, 0.215, 0.1562, 0.215, 0.1562, 0.1025, 0.04375, 0.1025, 0.04375, 0.01249, 0.1562, 0.01249, 0.1562, 0.1025, 0.1562, 0.01249, 0.1787, 0.01249, 0.1787, 0.1025, 0.04375, 0.1025, 0.1562, 0.1025, 0.1562, 0.125, 0.04375, 0.125, 0.1562, 0.215, 0.04375, 0.215, 0.04375, 0.125, 0.1562, 0.125, 0.04375, 0.01249, 0.04375, 0.1025, 0.02126, 0.1025, 0.02126, 0.01249, 0.1562, 0.2374, 0.04375, 0.2374, 0.04375, 0.215, 0.1562, 0.215, 0.1562, 0.1025, 0.04375, 0.1025, 0.04375, 0.01249, 0.1562, 0.01249, 0.1562, 0.1025, 0.1562, 0.01249, 0.1787, 0.01249, 0.1787, 0.1025, 0.04375, 0.1025, 0.1562, 0.1025, 0.1562, 0.125, 0.04375, 0.125, 0.1562, 0.215, 0.04375, 0.215, 0.04375, 0.125, 0.1562, 0.125, 0.04375, 0.01249, 0.04375, 0.1025, 0.02126, 0.1025, 0.02126, 0.01249, 0.1562, 0.2374, 0.04375, 0.2374, 0.04375, 0.215, 0.1562, 0.215, 0.1562, 0.1025, 0.04375, 0.1025, 0.04375, 0.01249, 0.1562, 0.01249, 0.1562, 0.1025, 0.1562, 0.01249, 0.1787, 0.01249, 0.1787, 0.1025, 0.04375, 0.1025, 0.1562, 0.1025, 0.1562, 0.125, 0.04375, 0.125, 0.1562, 0.215, 0.04375, 0.215, 0.04375, 0.125, 0.1562, 0.125, 0.04375, 0.01249, 0.04375, 0.1025, 0.02126, 0.1025, 0.02126, 0.01249, 0.1562, 0.2374, 0.04375, 0.2374, 0.04375, 0.215, 0.1562, 0.215, 0.1562, 0.1025, 0.04375, 0.1025, 0.04375, 0.01249, 0.1562, 0.01249, 0.1562, 0.1025, 0.1562, 0.01249, 0.1787, 0.01249, 0.1787, 0.1025, 0.04375, 0.1025, 0.1562, 0.1025, 0.1562, 0.125, 0.04375, 0.125, 0.1562, 0.215, 0.04375, 0.215, 0.04375, 0.125, 0.1562, 0.125, 0.04375, 0.01249, 0.04375, 0.1025, 0.02126, 0.1025, 0.02126, 0.01249, 0.1562, 0.2374, 0.04375, 0.2374, 0.04375, 0.215, 0.1562, 0.215, 0.1562, 0.1025, 0.04375, 0.1025, 0.04375, 0.01249, 0.1562, 0.01249, 0.1562, 0.1025, 0.1562, 0.01249, 0.1787, 0.01249, 0.1787, 0.1025, 0.04375, 0.1025, 0.1562, 0.1025, 0.1562, 0.125, 0.04375, 0.125, 0.1562, 0.215, 0.04375, 0.215, 0.04375, 0.125, 0.1562, 0.125, 0.04375, 0.01249, 0.04375, 0.1025, 0.02126, 0.1025, 0.02126, 0.01249, 0.1562, 0.2374, 0.04375, 0.2374, 0.04375, 0.215, 0.1562, 0.215, 0.1562, 0.1025, 0.04375, 0.1025, 0.04375, 0.01249, 0.1562, 0.01249, 0.1562, 0.1025, 0.1562, 0.01249, 0.1787, 0.01249, 0.1787, 0.1025, 0.04375, 0.1025, 0.1562, 0.1025, 0.1562, 0.125, 0.04375, 0.125, 0.1562, 0.215, 0.04375, 0.215, 0.04375, 0.125, 0.1562, 0.125, 0.04375, 0.01249, 0.04375, 0.1025, 0.02126, 0.1025, 0.02126, 0.01249, 0.1562, 0.2374, 0.04375, 0.2374, 0.04375, 0.215, 0.1562, 0.215, 0.1562, 0.1025, 0.04375, 0.1025, 0.04375, 0.01249, 0.1562, 0.01249, 0.1562, 0.1025, 0.1562, 0.01249, 0.1787, 0.01249, 0.1787, 0.1025, 0.04375, 0.1025, 0.1562, 0.1025, 0.1562, 0.125, 0.04375, 0.125, 0.04375, 0.215, 0.1562, 0.215, 0.1562, 0.2374, 0.04375, 0.2374, 0.1787, 0.01249, 0.1787, 0.1025, 0.1562, 0.1025, 0.1562, 0.01249, 0.1562, 0.125, 0.04375, 0.125, 0.04375, 0.1025, 0.1562, 0.1025, 0.02126, 0.1025, 0.02126, 0.01249, 0.04375, 0.01249, 0.04375, 0.1025, 0.04375, 0.01249, 0.1562, 0.01249, 0.1562, 0.1025, 0.04375, 0.1025, 0.04375, 0.125, 0.1562, 0.125, 0.1562, 0.215, 0.04375, 0.215, 0.04375, 0.215, 0.1562, 0.215, 0.1562, 0.2374, 0.04375, 0.2374, 0.1787, 0.01249, 0.1787, 0.1025, 0.1562, 0.1025, 0.1562, 0.01249, 0.1562, 0.125, 0.04375, 0.125, 0.04375, 0.1025, 0.1562, 0.1025, 0.02126, 0.1025, 0.02126, 0.01249, 0.04375, 0.01249, 0.04375, 0.1025, 0.04375, 0.01249, 0.1562, 0.01249, 0.1562, 0.1025, 0.04375, 0.1025, 0.04375, 0.125, 0.1562, 0.125, 0.1562, 0.215, 0.04375, 0.215, 0.04375, 0.215, 0.1562, 0.215, 0.1562, 0.2374, 0.04375, 0.2374, 0.1787, 0.01249, 0.1787, 0.1025, 0.1562, 0.1025, 0.1562, 0.01249, 0.1562, 0.125, 0.04375, 0.125, 0.04375, 0.1025, 0.1562, 0.1025, 0.02126, 0.1025, 0.02126, 0.01249, 0.04375, 0.01249, 0.04375, 0.1025, 0.04375, 0.01249, 0.1562, 0.01249, 0.1562, 0.1025, 0.04375, 0.1025, 0.04375, 0.125, 0.1562, 0.125, 0.1562, 0.215, 0.04375, 0.215, 0.04375, 0.215, 0.1562, 0.215, 0.1562, 0.2374, 0.04375, 0.2374, 0.1787, 0.01249, 0.1787, 0.1025, 0.1562, 0.1025, 0.1562, 0.01249, 0.1562, 0.125, 0.04375, 0.125, 0.04375, 0.1025, 0.1562, 0.1025, 0.02126, 0.1025, 0.02126, 0.01249, 0.04375, 0.01249, 0.04375, 0.1025, 0.04375, 0.01249, 0.1562, 0.01249, 0.1562, 0.1025, 0.04375, 0.1025, 0.04375, 0.125, 0.1562, 0.125, 0.1562, 0.215, 0.04375, 0.215, 0.04375, 0.215, 0.1562, 0.215, 0.1562, 0.2374, 0.04375, 0.2374, 0.1787, 0.01249, 0.1787, 0.1025, 0.1562, 0.1025, 0.1562, 0.01249, 0.1562, 0.125, 0.04375, 0.125, 0.04375, 0.1025, 0.1562, 0.1025, 0.02126, 0.1025, 0.02126, 0.01249, 0.04375, 0.01249, 0.04375, 0.1025, 0.04375, 0.01249, 0.1562, 0.01249, 0.1562, 0.1025, 0.04375, 0.1025, 0.04375, 0.125, 0.1562, 0.125, 0.1562, 0.215, 0.04375, 0.215, 0.1562, 0.215, 0.04375, 0.215, 0.04375, 0.125, 0.1562, 0.125, 0.04375, 0.01249, 0.04375, 0.1025, 0.02126, 0.1025, 0.02126, 0.01249, 0.1562, 0.2374, 0.04375, 0.2374, 0.04375, 0.215, 0.1562, 0.215, 0.1562, 0.1025, 0.04375, 0.1025, 0.04375, 0.01249, 0.1562, 0.01249, 0.1562, 0.1025, 0.1562, 0.01249, 0.1787, 0.01249, 0.1787, 0.1025, 0.04375, 0.1025, 0.1562, 0.1025, 0.1562, 0.125, 0.04375, 0.125, 0.2704, 0.5301, 0.2704, 0.4676, 0.2296, 0.4676, 0.2296, 0.5301, 0.2704, 0.4051, 0.2704, 0.3426, 0.2296, 0.3426, 0.2296, 0.4051, 0.2296, 0.2177, 0.2296, 0.2802, 0.2704, 0.2802, 0.2704, 0.2177, 0.2704, 0.1552, 0.2704, 0.09269, 0.2296, 0.09269, 0.2296, 0.1552, 0.2704, 0.3426, 0.2704, 0.2802, 0.2296, 0.2802, 0.2296, 0.3426, 0.2704, 0.4676, 0.2704, 0.4051, 0.2296, 0.4051, 0.2296, 0.4676, 0.2704, 0.5926, 0.2704, 0.5301, 0.2296, 0.5301, 0.2296, 0.5926, 0.2704, 0.2177, 0.2704, 0.1552, 0.2296, 0.1552, 0.2296, 0.2177, 0.1854, 0.4493, 0.2296, 0.4051, 0.2296, 0.3426, 0.1854, 0.2985, 0.1229, 0.2985, 0.07873, 0.3426, 0.07873, 0.4051, 0.1229, 0.4493, 0.3146, 0.4493, 0.3771, 0.4493, 0.4213, 0.4051, 0.4213, 0.3426, 0.3771, 0.2985, 0.3146, 0.2985, 0.2704, 0.3426, 0.2704, 0.4051, 0.3146, 0.4493, 0.3771, 0.4493, 0.4213, 0.4051, 0.4213, 0.3426, 0.3771, 0.2985, 0.3146, 0.2985, 0.2704, 0.3426, 0.2704, 0.4051, 0.3146, 0.4493, 0.3771, 0.4493, 0.4213, 0.4051, 0.4213, 0.3426, 0.3771, 0.2985, 0.3146, 0.2985, 0.2704, 0.3426, 0.2704, 0.4051, 0.2704, 0.2177, 0.2704, 0.1552, 0.2296, 0.1552, 0.2296, 0.2177, 0.2704, 0.5926, 0.2704, 0.5301, 0.2296, 0.5301, 0.2296, 0.5926, 0.2704, 0.4676, 0.2704, 0.4051, 0.2296, 0.4051, 0.2296, 0.4676, 0.2704, 0.3426, 0.2704, 0.2802, 0.2296, 0.2802, 0.2296, 0.3426, 0.2704, 0.1552, 0.2704, 0.09268, 0.2296, 0.09268, 0.2296, 0.1552, 0.2296, 0.2177, 0.2296, 0.2802, 0.2704, 0.2802, 0.2704, 0.2177, 0.2704, 0.4051, 0.2704, 0.3426, 0.2296, 0.3426, 0.2296, 0.4051, 0.2704, 0.5301, 0.2704, 0.4676, 0.2296, 0.4676, 0.2296, 0.5301, 0.2704, 0.5301, 0.2704, 0.4676, 0.2296, 0.4676, 0.2296, 0.5301, 0.2704, 0.4051, 0.2704, 0.3426, 0.2296, 0.3426, 0.2296, 0.4051, 0.2296, 0.2177, 0.2296, 0.2802, 0.2704, 0.2802, 0.2704, 0.2177, 0.2704, 0.1552, 0.2704, 0.09268, 0.2296, 0.09268, 0.2296, 0.1552, 0.2704, 0.3426, 0.2704, 0.2802, 0.2296, 0.2802, 0.2296, 0.3426, 0.2704, 0.4676, 0.2704, 0.4051, 0.2296, 0.4051, 0.2296, 0.4676, 0.2704, 0.5926, 0.2704, 0.5301, 0.2296, 0.5301, 0.2296, 0.5926, 0.2704, 0.2177, 0.2704, 0.1552, 0.2296, 0.1552, 0.2296, 0.2177, 0.3146, 0.4493, 0.3771, 0.4493, 0.4213, 0.4051, 0.4213, 0.3426, 0.3771, 0.2985, 0.3146, 0.2985, 0.2704, 0.3426, 0.2704, 0.4051, 0.2704, 0.5301, 0.2704, 0.4676, 0.2296, 0.4676, 0.2296, 0.5301, 0.2704, 0.4051, 0.2704, 0.3426, 0.2296, 0.3426, 0.2296, 0.4051, 0.2296, 0.2177, 0.2296, 0.2802, 0.2704, 0.2802, 0.2704, 0.2177, 0.2704, 0.1552, 0.2704, 0.09268, 0.2296, 0.09268, 0.2296, 0.1552, 0.2704, 0.3426, 0.2704, 0.2802, 0.2296, 0.2802, 0.2296, 0.3426, 0.2704, 0.4676, 0.2704, 0.4051, 0.2296, 0.4051, 0.2296, 0.4676, 0.2704, 0.5926, 0.2704, 0.5301, 0.2296, 0.5301, 0.2296, 0.5926, 0.2704, 0.2177, 0.2704, 0.1552, 0.2296, 0.1552, 0.2296, 0.2177, 0.3146, 0.4493, 0.3771, 0.4493, 0.4213, 0.4051, 0.4213, 0.3426, 0.3771, 0.2985, 0.3146, 0.2985, 0.2704, 0.3426, 0.2704, 0.4051, 0.2704, 0.5301, 0.2704, 0.4676, 0.2296, 0.4676, 0.2296, 0.5301, 0.2704, 0.4051, 0.2704, 0.3426, 0.2296, 0.3426, 0.2296, 0.4051, 0.2296, 0.2177, 0.2296, 0.2802, 0.2704, 0.2802, 0.2704, 0.2177, 0.2704, 0.1552, 0.2704, 0.09268, 0.2296, 0.09268, 0.2296, 0.1552, 0.2704, 0.3426, 0.2704, 0.2802, 0.2296, 0.2802, 0.2296, 0.3426, 0.2704, 0.4676, 0.2704, 0.4051, 0.2296, 0.4051, 0.2296, 0.4676, 0.2704, 0.5926, 0.2704, 0.5301, 0.2296, 0.5301, 0.2296, 0.5926, 0.2704, 0.2177, 0.2704, 0.1552, 0.2296, 0.1552, 0.2296, 0.2177, 0.1854, 0.4493, 0.2296, 0.4051, 0.2296, 0.3426, 0.1854, 0.2985, 0.1229, 0.2985, 0.07874, 0.3426, 0.07874, 0.4051, 0.1229, 0.4493, 0.1854, 0.4493, 0.2296, 0.4051, 0.2296, 0.3426, 0.1854, 0.2985, 0.1229, 0.2985, 0.07874, 0.3426, 0.07874, 0.4051, 0.1229, 0.4493, 0.1854, 0.4493, 0.2296, 0.4051, 0.2296, 0.3426, 0.1854, 0.2985, 0.1229, 0.2985, 0.07874, 0.3426, 0.07874, 0.4051, 0.1229, 0.4493, 0.1229, 0.2985, 0.07874, 0.3426, 0.07874, 0.4051, 0.1229, 0.4493, 0.1854, 0.4493, 0.2296, 0.4051, 0.2296, 0.3426, 0.1854, 0.2985, 9.998e-05, 0.0001, 0.9999, 9.998e-05, 0.9999, 0.9999, 9.998e-05, 0.9999, 0.9999, 0.0001002, 0.9999, 0.9999, 9.993e-05, 0.9999, 0.0001001, 9.99e-05, 9.998e-05, 0.0001, 0.9999, 9.998e-05, 0.9999, 0.9999, 9.998e-05, 0.9999, 0.9999, 0.0001002, 0.9999, 0.9999, 9.993e-05, 0.9999, 0.0001002, 9.99e-05, 0.9999, 0.0001, 0.9999, 0.9999, 9.993e-05, 0.9999, 9.999e-05, 9.99e-05])
me_cube_001.materials.append(mat_material)
me_cube_001.materials.append(mat_m_hull)
me_cube_001.materials.append(mat_m_decal1)
me_cube_001.materials.append(mat_m_decal2)
me_cube_001.materials.append(mat_m_decal3)
me_cube_001.materials.append(mat_m_decal4)
me_cube_001.materials.append(mat_m_decal5)
me_cube_001.use_remesh_preserve_volume = False
me_cube_001.use_remesh_preserve_attributes = False
me_cube_001.use_mirror_vertex_groups = False
me_cube_001.update()
me_cube_007 = bpy.data.meshes.new('Cube.007')
me_cube_007.from_pydata([(0.0, -1.2, 1.22), (-1.0, 1.0, 1.22), (1.0, 1.0, 1.22), (0.0, 0.0, 2.52), (-0.2, 0.2, 1.6), (-0.2, 0.2, 2.1), (-0.2, 2.3, 1.6), (-0.2, 2.3, 2.1), (0.2, 0.2, 1.6), (0.2, 0.2, 2.1), (0.2, 2.3, 1.6), (0.2, 2.3, 2.1)], [], [(3, 1, 0), (3, 2, 1), (3, 0, 2), (0, 1, 2), (5, 7, 6, 4), (7, 11, 10, 6), (11, 9, 8, 10), (4, 6, 10, 8), (9, 11, 7, 5)])
_uv = me_cube_007.uv_layers.new(name='UVMap')
_uv.uv.foreach_set('vector', [0.6923, 0.3915, 0.5379, 0.3403, 0.7185, 0.244, 0.6923, 0.3915, 0.576, 0.5053, 0.5379, 0.3403, 0.6923, 0.3915, 0.7806, 0.5126, 0.576, 0.5053, 0.3755, 0.4647, 0.5379, 0.3403, 0.576, 0.5053, 0.9976, 0.2322, 0.8189, 0.2322, 0.8189, 0.1897, 0.9976, 0.1897, 0.8189, 0.2322, 0.7848, 0.2322, 0.7848, 0.1897, 0.8189, 0.1897, 0.7848, 0.2322, 0.6062, 0.2322, 0.6062, 0.1897, 0.7848, 0.1897, 0.8189, 0.01098, 0.8189, 0.1897, 0.7848, 0.1897, 0.7848, 0.01098, 0.7848, 0.4109, 0.7848, 0.2322, 0.8189, 0.2322, 0.8189, 0.4109])
me_cube_007.use_remesh_preserve_volume = False
me_cube_007.use_remesh_preserve_attributes = False
me_cube_007.use_mirror_vertex_groups = False
me_cube_007.update()
me_cube = bpy.data.meshes.new('Cube')
me_cube.from_pydata([(1.0, 1.0, -1.0), (1.0, -1.0, -1.0), (-1.0, -1.0, -1.0), (-1.0, 1.0, -1.0), (1.0, 1.0, 1.0), (1.0, -1.0, 1.0), (-1.0, -1.0, 1.0), (-1.0, 1.0, 1.0)], [], [(0, 1, 2, 3), (4, 7, 6, 5), (0, 4, 5, 1), (1, 5, 6, 2), (2, 6, 7, 3), (4, 0, 3, 7)])
me_cube.materials.append(mat_material)
me_cube.use_remesh_preserve_volume = False
me_cube.use_remesh_preserve_attributes = False
me_cube.use_mirror_vertex_groups = False
me_cube.update()
arm_armature_tank_bottom = bpy.data.armatures.new('Armature_tank_bottom')  # bones are not reproduced
arm_armature_tank_top = bpy.data.armatures.new('Armature_tank_top')  # bones are not reproduced

# ---- objects
ob_exhauster = bpy.data.objects.new('exhauster', me_cube_002)
ob_sun_005 = bpy.data.objects.new('Sun.005', light_sun_005)
ob_sun_004 = bpy.data.objects.new('Sun.004', light_sun_004)
ob_sun_003 = bpy.data.objects.new('Sun.003', light_sun_003)
ob_sun_002 = bpy.data.objects.new('Sun.002', light_sun_002)
ob_sun_001 = bpy.data.objects.new('Sun.001', light_sun_001)
ob_sun = bpy.data.objects.new('Sun', light_sun)
ob_armature_tank_bottom = bpy.data.objects.new('Armature_tank_bottom', arm_armature_tank_bottom)
ob_tank_bottom = bpy.data.objects.new('tank_bottom', me_cube_001)
ob_armature_tank_top = bpy.data.objects.new('Armature_tank_top', arm_armature_tank_top)
ob_tank_head = bpy.data.objects.new('tank_head', me_cube_007)
ob_cube = bpy.data.objects.new('Cube', me_cube)
ob_lamp = bpy.data.objects.new('Lamp', light_lamp)
ob_camera = bpy.data.objects.new('Camera', cam_camera)

# ---- transforms, parenting, visibility, modifiers, constraints
ob_exhauster.location = (0.0, 0.0, 0.0)
ob_exhauster.lineart.crease_threshold = 0.0
ob_sun_005.location = (0.0, 1.0, 8.0)
ob_sun_005.rotation_euler = (1.571, -0.0, 0.0)
ob_sun_005.hide_viewport = True
ob_sun_005.hide_select = True
ob_sun_005.hide_render = True
ob_sun_005.lineart.crease_threshold = 0.0
ob_sun_004.location = (0.0, -1.0, 8.0)
ob_sun_004.rotation_euler = (-1.571, -0.0, 0.0)
ob_sun_004.hide_viewport = True
ob_sun_004.hide_select = True
ob_sun_004.hide_render = True
ob_sun_004.lineart.crease_threshold = 0.0
ob_sun_003.location = (-1.0, 0.0, 8.0)
ob_sun_003.rotation_euler = (-0.0, 1.571, 0.0)
ob_sun_003.hide_viewport = True
ob_sun_003.hide_select = True
ob_sun_003.hide_render = True
ob_sun_003.lineart.crease_threshold = 0.0
ob_sun_002.location = (1.0, 0.0, 8.0)
ob_sun_002.rotation_euler = (-0.0, -1.571, 0.0)
ob_sun_002.hide_viewport = True
ob_sun_002.hide_select = True
ob_sun_002.hide_render = True
ob_sun_002.lineart.crease_threshold = 0.0
ob_sun_001.location = (0.0, 0.0, 7.0)
ob_sun_001.hide_viewport = True
ob_sun_001.hide_select = True
ob_sun_001.hide_render = True
ob_sun_001.lineart.crease_threshold = 0.0
ob_sun.location = (0.0, 0.0, 8.871)
ob_sun.rotation_euler = (-0.0, -3.142, -0.0)
ob_sun.hide_viewport = True
ob_sun.hide_select = True
ob_sun.hide_render = True
ob_sun.lineart.crease_threshold = 0.0
ob_armature_tank_bottom.location = (0.0, 0.0, 0.0)
ob_armature_tank_bottom.lineart.crease_threshold = 0.0
ob_tank_bottom.parent = ob_armature_tank_bottom
ob_tank_bottom.location = (0.0, 0.0, -0.5)
ob_tank_bottom.lineart.crease_threshold = 0.0
_vg = ob_tank_bottom.vertex_groups.new(name='master')
_vg.add([0, 1, 2, 3, 4, 5, 6, 7, 8, 9, 10, 11], 1.0, 'REPLACE')
_vg = ob_tank_bottom.vertex_groups.new(name='wheel_rb')
_vg.add([396, 397, 398, 399, 400, 401, 402, 403, 404, 405, 406, 407, 408, 409, 410, 411], 1.0, 'REPLACE')
_vg = ob_tank_bottom.vertex_groups.new(name='wheel_rf')
_vg.add([412, 413, 414, 415, 416, 417, 418, 419, 420, 421, 422, 423, 424, 425, 426, 427], 1.0, 'REPLACE')
_vg = ob_tank_bottom.vertex_groups.new(name='wheel_rmb')
_vg.add([460, 461, 462, 463, 464, 465, 466, 467, 468, 469, 470, 471, 472, 473, 474, 475], 1.0, 'REPLACE')
_vg = ob_tank_bottom.vertex_groups.new(name='wheel_rmm')
_vg.add([444, 445, 446, 447, 448, 449, 450, 451, 452, 453, 454, 455, 456, 457, 458, 459], 1.0, 'REPLACE')
_vg = ob_tank_bottom.vertex_groups.new(name='wheel_rmf')
_vg.add([428, 429, 430, 431, 432, 433, 434, 435, 436, 437, 438, 439, 440, 441, 442, 443], 1.0, 'REPLACE')
_vg = ob_tank_bottom.vertex_groups.new(name='wheel_lf')
_vg.add([180, 181, 182, 183, 184, 185, 186, 187, 188, 189, 190, 191, 192, 193, 194, 195], 1.0, 'REPLACE')
_vg = ob_tank_bottom.vertex_groups.new(name='wheel_lmf')
_vg.add([196, 197, 198, 199, 200, 201, 202, 203, 204, 205, 206, 207, 208, 209, 210, 211], 1.0, 'REPLACE')
_vg = ob_tank_bottom.vertex_groups.new(name='wheel_lmm')
_vg.add([212, 213, 214, 215, 216, 217, 218, 219, 220, 221, 222, 223, 224, 225, 226, 227], 1.0, 'REPLACE')
_vg = ob_tank_bottom.vertex_groups.new(name='wheel_lmb')
_vg.add([228, 229, 230, 231, 232, 233, 234, 235, 236, 237, 238, 239, 240, 241, 242, 243], 1.0, 'REPLACE')
_vg = ob_tank_bottom.vertex_groups.new(name='wheel_lb')
_vg.add([12, 13, 14, 15, 16, 17, 18, 19, 20, 21, 22, 23, 24, 25, 26, 27], 1.0, 'REPLACE')
_vg = ob_tank_bottom.vertex_groups.new(name='chain_r.002')
_vg.add([324, 325, 326, 327, 328, 329, 330, 331], 1.0, 'REPLACE')
_vg = ob_tank_bottom.vertex_groups.new(name='chain_r.003')
_vg.add([316, 317, 318, 319, 320, 321, 322, 323], 1.0, 'REPLACE')
_vg = ob_tank_bottom.vertex_groups.new(name='chain_r.004')
_vg.add([284, 285, 286, 287, 288, 289, 290, 291], 1.0, 'REPLACE')
_vg = ob_tank_bottom.vertex_groups.new(name='chain_r.005')
_vg.add([300, 301, 302, 303, 304, 305, 306, 307], 1.0, 'REPLACE')
_vg = ob_tank_bottom.vertex_groups.new(name='chain_r.006')
_vg.add([308, 309, 310, 311, 312, 313, 314, 315], 1.0, 'REPLACE')
_vg = ob_tank_bottom.vertex_groups.new(name='chain_r.007')
_vg.add([292, 293, 294, 295, 296, 297, 298, 299], 1.0, 'REPLACE')
_vg = ob_tank_bottom.vertex_groups.new(name='chain_r.001')
_vg.add([332, 333, 334, 335, 336, 337, 338, 339], 1.0, 'REPLACE')
_vg = ob_tank_bottom.vertex_groups.new(name='chain_r.000')
_vg.add([340, 341, 342, 343, 344, 345, 346, 347], 1.0, 'REPLACE')
_vg = ob_tank_bottom.vertex_groups.new(name='chain_r.008')
_vg.add([276, 277, 278, 279, 280, 281, 282, 283], 1.0, 'REPLACE')
_vg = ob_tank_bottom.vertex_groups.new(name='chain_r.009')
_vg.add([348, 349, 350, 351, 352, 353, 354, 355], 1.0, 'REPLACE')
_vg = ob_tank_bottom.vertex_groups.new(name='chain_r.010')
_vg.add([268, 269, 270, 271, 272, 273, 274, 275], 1.0, 'REPLACE')
_vg = ob_tank_bottom.vertex_groups.new(name='chain_r.011')
_vg.add([356, 357, 358, 359, 360, 361, 362, 363], 1.0, 'REPLACE')
_vg = ob_tank_bottom.vertex_groups.new(name='chain_r.012')
_vg.add([260, 261, 262, 263, 264, 265, 266, 267], 1.0, 'REPLACE')
_vg = ob_tank_bottom.vertex_groups.new(name='chain_r.013')
_vg.add([364, 365, 366, 367, 368, 369, 370, 371], 1.0, 'REPLACE')
_vg = ob_tank_bottom.vertex_groups.new(name='chain_r.014')
_vg.add([372, 373, 374, 375, 376, 377, 378, 379], 1.0, 'REPLACE')
_vg = ob_tank_bottom.vertex_groups.new(name='chain_r.015')
_vg.add([380, 381, 382, 383, 384, 385, 386, 387], 1.0, 'REPLACE')
_vg = ob_tank_bottom.vertex_groups.new(name='chain_r.016')
_vg.add([244, 245, 246, 247, 248, 249, 250, 251], 1.0, 'REPLACE')
_vg = ob_tank_bottom.vertex_groups.new(name='chain_r.017')
_vg.add([252, 253, 254, 255, 256, 257, 258, 259], 1.0, 'REPLACE')
_vg = ob_tank_bottom.vertex_groups.new(name='chain_r.018')
_vg.add([388, 389, 390, 391, 392, 393, 394, 395], 1.0, 'REPLACE')
_vg = ob_tank_bottom.vertex_groups.new(name='chain_l.000')
_vg.add([124, 125, 126, 127, 128, 129, 130, 131], 1.0, 'REPLACE')
_vg = ob_tank_bottom.vertex_groups.new(name='chain_l.001')
_vg.add([116, 117, 118, 119, 120, 121, 122, 123], 1.0, 'REPLACE')
_vg = ob_tank_bottom.vertex_groups.new(name='chain_l.002')
_vg.add([108, 109, 110, 111, 112, 113, 114, 115], 1.0, 'REPLACE')
_vg = ob_tank_bottom.vertex_groups.new(name='chain_l.003')
_vg.add([100, 101, 102, 103, 104, 105, 106, 107], 1.0, 'REPLACE')
_vg = ob_tank_bottom.vertex_groups.new(name='chain_l.004')
_vg.add([68, 69, 70, 71, 72, 73, 74, 75], 1.0, 'REPLACE')
_vg = ob_tank_bottom.vertex_groups.new(name='chain_l.005')
_vg.add([84, 85, 86, 87, 88, 89, 90, 91], 1.0, 'REPLACE')
_vg = ob_tank_bottom.vertex_groups.new(name='chain_l.006')
_vg.add([92, 93, 94, 95, 96, 97, 98, 99], 1.0, 'REPLACE')
_vg = ob_tank_bottom.vertex_groups.new(name='chain_l.007')
_vg.add([76, 77, 78, 79, 80, 81, 82, 83], 1.0, 'REPLACE')
_vg = ob_tank_bottom.vertex_groups.new(name='chain_l.008')
_vg.add([60, 61, 62, 63, 64, 65, 66, 67], 1.0, 'REPLACE')
_vg = ob_tank_bottom.vertex_groups.new(name='chain_l.009')
_vg.add([132, 133, 134, 135, 136, 137, 138, 139], 1.0, 'REPLACE')
_vg = ob_tank_bottom.vertex_groups.new(name='chain_l.010')
_vg.add([52, 53, 54, 55, 56, 57, 58, 59], 1.0, 'REPLACE')
_vg = ob_tank_bottom.vertex_groups.new(name='chain_l.011')
_vg.add([140, 141, 142, 143, 144, 145, 146, 147], 1.0, 'REPLACE')
_vg = ob_tank_bottom.vertex_groups.new(name='chain_l.012')
_vg.add([44, 45, 46, 47, 48, 49, 50, 51], 1.0, 'REPLACE')
_vg = ob_tank_bottom.vertex_groups.new(name='chain_l.013')
_vg.add([148, 149, 150, 151, 152, 153, 154, 155], 1.0, 'REPLACE')
_vg = ob_tank_bottom.vertex_groups.new(name='chain_l.014')
_vg.add([156, 157, 158, 159, 160, 161, 162, 163], 1.0, 'REPLACE')
_vg = ob_tank_bottom.vertex_groups.new(name='chain_l.015')
_vg.add([164, 165, 166, 167, 168, 169, 170, 171], 1.0, 'REPLACE')
_vg = ob_tank_bottom.vertex_groups.new(name='chain_l.016')
_vg.add([28, 29, 30, 31, 32, 33, 34, 35], 1.0, 'REPLACE')
_vg = ob_tank_bottom.vertex_groups.new(name='chain_l.017')
_vg.add([36, 37, 38, 39, 40, 41, 42, 43], 1.0, 'REPLACE')
_vg = ob_tank_bottom.vertex_groups.new(name='chain_l.018')
_vg.add([172, 173, 174, 175, 176, 177, 178, 179], 1.0, 'REPLACE')
_m = ob_tank_bottom.modifiers.new('Armature', 'ARMATURE')
_m.object = ob_armature_tank_bottom
ob_armature_tank_top.location = (0.0, 0.0, 0.0)
ob_armature_tank_top.lineart.crease_threshold = 0.0
ob_tank_head.parent = ob_armature_tank_top
ob_tank_head.location = (0.0, 0.0, -0.5)
ob_tank_head.lineart.crease_threshold = 0.0
_vg = ob_tank_head.vertex_groups.new(name='top_master')
_vg.add([0, 1, 2, 3], 1.0, 'REPLACE')
_vg = ob_tank_head.vertex_groups.new(name='cannon_barrel')
_vg.add([4, 5, 6, 7, 8, 9, 10, 11], 1.0, 'REPLACE')
_m = ob_tank_head.modifiers.new('Armature', 'ARMATURE')
_m.object = ob_armature_tank_top
ob_cube.location = (0.0, 0.0, 0.0)
ob_cube.scale = (0.5, 0.5, 0.5)
ob_cube.lock_location = (True, True, True)
ob_cube.lock_rotation = (True, True, True)
ob_cube.lock_rotations_4d = False
ob_cube.lock_scale = (True, True, True)
ob_cube.empty_display_type = 'ARROWS'
ob_cube.hide_select = True
ob_cube.hide_render = True
ob_cube.display_type = 'WIRE'
ob_cube.show_in_front = True
ob_cube.lineart.crease_threshold = 0.0
ob_lamp.location = (4.893, 6.818, 5.904)
ob_lamp.rotation_euler = (0.6503, 0.05522, 1.866)
ob_lamp.lock_rotations_4d = False
ob_lamp.empty_display_type = 'ARROWS'
ob_lamp.color = (0.0, 0.0, 0.0, 0.0)
ob_lamp.hide_viewport = True
ob_lamp.hide_select = True
ob_lamp.lineart.crease_threshold = 0.0
ob_camera.location = (7.481, 7.492, 5.344)
ob_camera.rotation_euler = (1.109, 0.01082, 2.334)
ob_camera.lock_rotations_4d = False
ob_camera.empty_display_type = 'ARROWS'
ob_camera.color = (0.0, 0.0, 0.0, 0.0)
ob_camera.hide_viewport = True
ob_camera.hide_select = True
ob_camera.display_type = 'WIRE'
ob_camera.lineart.crease_threshold = 0.0

# ---- collection membership
col_collection_1.objects.link(ob_exhauster)
col_collection_1.objects.link(ob_sun_005)
col_collection_1.objects.link(ob_sun_004)
col_collection_1.objects.link(ob_sun_003)
col_collection_1.objects.link(ob_sun_002)
col_collection_1.objects.link(ob_sun_001)
col_collection_1.objects.link(ob_sun)
col_collection_1.objects.link(ob_armature_tank_bottom)
col_collection_1.objects.link(ob_tank_bottom)
col_collection_1.objects.link(ob_armature_tank_top)
col_collection_1.objects.link(ob_tank_head)
col_collection_1.objects.link(ob_cube)
col_collection_1.objects.link(ob_lamp)
col_collection_1.objects.link(ob_camera)

# ---- scene / render settings (as saved in the file)
scene.camera = ob_camera
scene.frame_start = 0; scene.frame_end = 280; scene.frame_set(1)
scene.render.engine = 'BLENDER_EEVEE_NEXT'
scene.render.resolution_percentage = 50
scene.render.dither_intensity = 0.0
scene.cycles.use_denoising = False
scene.cycles.samples = 10
scene.cycles.sampling_pattern = 'TABULATED_SOBOL'
scene.cycles.light_sampling_threshold = 0.0
scene.cycles.use_adaptive_sampling = False
scene.cycles.use_light_tree = False
scene.cycles.blur_glossy = 0.0
scene.cycles.pixel_filter_type = 'GAUSSIAN'
scene.cycles.sample_clamp_indirect = 0.0
scene.view_settings.view_transform = 'Standard'
bpy.context.view_layer.update()

